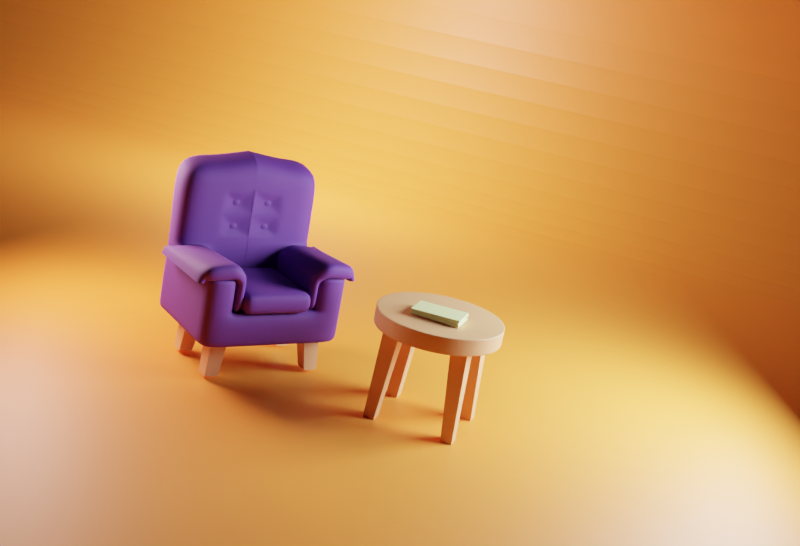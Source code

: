 # Source: kreslo.blend  (saved by Blender 2.91.10; exported with 4.5.12 LTS)
import bpy
from mathutils import Matrix  # noqa: F401  (used for matrix-valued properties, if any)

bpy.ops.wm.read_factory_settings(use_empty=True)
scene = bpy.context.scene
scene.name = 'Scene'

# ---- collections
col_collection = bpy.data.collections.new('Collection'); scene.collection.children.link(col_collection)

# ---- materials (node trees are filled in below, after node groups)
mat_material = bpy.data.materials.new('Material')
mat_material.alpha_threshold = 0.0
mat_material.use_transparent_shadow = False
mat_material.line_color = (0.0, 0.0, 0.0, 1.0)
mat_material_002 = bpy.data.materials.new('Material.002')
mat_material_002.use_transparent_shadow = False
mat_material_003 = bpy.data.materials.new('Material.003')
mat_material_003.use_transparent_shadow = False
mat_material_005 = bpy.data.materials.new('Material.005')
mat_material_005.use_transparent_shadow = False

# ---- material node trees
mat_material.use_nodes = True; mat_material.node_tree.nodes.clear()
_N = mat_material.node_tree.nodes; _L = mat_material.node_tree.links
n0 = _N.new('ShaderNodeOutputMaterial'); n0.name = 'Material Output'; n0.location = (300, 300)
n1 = _N.new('ShaderNodeBsdfPrincipled'); n1.name = 'Principled BSDF'; n1.location = (10, 300)
n1.distribution = 'GGX'
n1.subsurface_method = 'BURLEY'
n1.inputs[0].default_value = (0.1144, 0.0185, 0.2159, 1.0)
n1.inputs[2].default_value = 0.7617
n1.inputs[3].default_value = 1.45
n1.inputs[27].default_value = (0.0, 0.0, 0.0, 1.0)
n1.inputs[28].default_value = 1.0
_L.new(n1.outputs[0], n0.inputs[0])
n0.is_active_output = True
mat_material_002.use_nodes = True; mat_material_002.node_tree.nodes.clear()
_N = mat_material_002.node_tree.nodes; _L = mat_material_002.node_tree.links
n0 = _N.new('ShaderNodeBsdfPrincipled'); n0.name = 'Principled BSDF'; n0.location = (10, 300)
n0.distribution = 'GGX'
n0.subsurface_method = 'BURLEY'
n0.inputs[0].default_value = (0.7484, 0.3397, 0.1607, 1.0)
n0.inputs[3].default_value = 1.45
n0.inputs[27].default_value = (0.0, 0.0, 0.0, 1.0)
n0.inputs[28].default_value = 1.0
n1 = _N.new('ShaderNodeOutputMaterial'); n1.name = 'Material Output'; n1.location = (300, 300)
_L.new(n0.outputs[0], n1.inputs[0])
n1.is_active_output = True
mat_material_003.use_nodes = True; mat_material_003.node_tree.nodes.clear()
_N = mat_material_003.node_tree.nodes; _L = mat_material_003.node_tree.links
n0 = _N.new('ShaderNodeBsdfPrincipled'); n0.name = 'Principled BSDF'; n0.location = (10, 300)
n0.distribution = 'GGX'
n0.subsurface_method = 'BURLEY'
n0.inputs[0].default_value = (1.0, 0.248, 0.03519, 1.0)
n0.inputs[3].default_value = 1.45
n0.inputs[27].default_value = (0.0, 0.0, 0.0, 1.0)
n0.inputs[28].default_value = 1.0
n1 = _N.new('ShaderNodeOutputMaterial'); n1.name = 'Material Output'; n1.location = (300, 300)
_L.new(n0.outputs[0], n1.inputs[0])
n1.is_active_output = True
mat_material_005.use_nodes = True; mat_material_005.node_tree.nodes.clear()
_N = mat_material_005.node_tree.nodes; _L = mat_material_005.node_tree.links
n0 = _N.new('ShaderNodeBsdfPrincipled'); n0.name = 'Principled BSDF'; n0.location = (10, 300)
n0.distribution = 'GGX'
n0.subsurface_method = 'BURLEY'
n0.inputs[0].default_value = (0.7808, 0.8, 0.376, 1.0)
n0.inputs[3].default_value = 1.45
n0.inputs[27].default_value = (0.0, 0.0, 0.0, 1.0)
n0.inputs[28].default_value = 1.0
n1 = _N.new('ShaderNodeOutputMaterial'); n1.name = 'Material Output'; n1.location = (300, 300)
_L.new(n0.outputs[0], n1.inputs[0])
n1.is_active_output = True

# ---- world
world_world = bpy.data.worlds.new('World'); scene.world = world_world
world_world.use_nodes = True; world_world.node_tree.nodes.clear()
_N = world_world.node_tree.nodes; _L = world_world.node_tree.links
n0 = _N.new('ShaderNodeOutputWorld'); n0.name = 'World Output'; n0.location = (300, 300)
n1 = _N.new('ShaderNodeBackground'); n1.name = 'Background'; n1.location = (10, 300)
n1.inputs[0].default_value = (0.05088, 0.05088, 0.05088, 1.0)
n1.inputs[1].default_value = 0.0
_L.new(n1.outputs[0], n0.inputs[0])
n0.is_active_output = True
world_world.color = (0.05088, 0.05088, 0.05088)
world_world.use_sun_shadow = False
world_world.sun_shadow_jitter_overblur = 0.0

# ---- cameras
cam_camera_001 = bpy.data.cameras.new('Camera.001')

# ---- lights
light_area = bpy.data.lights.new('Area', 'AREA')
light_area.color = (0.7097, 0.9363, 1.0)
light_area.transmission_factor = 0.0
light_area.energy = 1178.0
light_area.shadow_soft_size = 4.51
light_area.shadow_maximum_resolution = 0.006
light_area.use_absolute_resolution = True
light_area.size = 4.51
light_area.size_y = 1.0
light_area_001 = bpy.data.lights.new('Area.001', 'AREA')
light_area_001.color = (1.0, 0.6876, 0.6194)
light_area_001.transmission_factor = 0.0
light_area_001.energy = 392.7
light_area_001.shadow_soft_size = 2.37
light_area_001.shadow_maximum_resolution = 0.006
light_area_001.use_absolute_resolution = True
light_area_001.size = 2.37
light_area_001.size_y = 1.0
light_area_002 = bpy.data.lights.new('Area.002', 'AREA')
light_area_002.transmission_factor = 0.0
light_area_002.energy = 1178.0
light_area_002.shadow_soft_size = 1.36
light_area_002.shadow_maximum_resolution = 0.006
light_area_002.use_absolute_resolution = True
light_area_002.size = 1.36
light_area_002.size_y = 1.0

# ---- meshes
me_cube = bpy.data.meshes.new('Cube')
me_cube.from_pydata([(0.7995, 1.0, -0.2792), (0.7995, 1.0, 0.2792), (-1.0, 1.0, -0.2792), (-1.0, 1.0, 0.2792), (-0.5232, 1.0, 0.2792), (-0.5232, 1.0, -0.2792), (-1.0, 0.5924, 0.2792), (0.7995, 0.5924, -0.2792), (-1.0, 0.5924, -0.2792), (0.7995, 0.5924, 0.2792), (-0.5232, 0.5924, 0.2792), (-0.5232, 0.5924, -0.2792), (-0.5232, 1.0, 0.2792), (-1.0, 1.0, 0.2792), (0.7995, 0.5924, 0.2792), (0.7995, 1.0, 0.2792), (-1.0, 0.5924, 0.2792), (-0.5232, 0.5924, 0.2792), (-0.5232, 1.0, 0.8283), (-0.9788, 1.0, 0.8283), (0.7995, 0.5924, 0.8283), (0.7995, 1.0, 0.8283), (-0.9788, 0.5924, 0.8283), (-0.5232, 0.5924, 0.8283), (-0.5129, 0.9617, 2.135), (-1.036, 0.9617, 2.233), (-1.046, 0.5924, 2.291), (-0.5232, 0.5924, 2.193), (-0.5232, 0.5924, 1.826), (-1.036, 1.0, 1.833), (-1.036, 0.5924, 1.833), (-0.5232, 1.0, 1.826), (-0.5232, 0.5924, 1.024), (-0.9788, 0.5924, 0.886), (-0.9788, 1.0, 0.886), (-0.5232, 1.0, 1.024), (-0.9788, 1.0, 1.048), (-0.5232, 1.0, 1.048), (-0.5232, 0.5924, 1.048), (-0.9788, 0.5924, 1.048), (0.5501, 1.0, -0.2792), (0.5501, 1.0, 0.2792), (0.5501, 0.5924, -0.2792), (0.5501, 0.5924, 0.2792), (0.5501, 1.0, 0.2792), (0.5501, 0.5924, 0.2792), (0.5501, 1.0, 0.8283), (0.5501, 0.5924, 0.8283), (0.7995, 1.0, 0.5537), (0.7995, 0.5924, 0.5537), (-0.9788, 1.0, 0.5537), (-0.9788, 0.5924, 0.5537), (-0.5232, 0.5924, 0.5537), (-0.5232, 1.0, 0.5537), (0.5501, 0.5924, 0.5537), (0.5501, 1.0, 0.5537), (0.7995, 1.0, -0.1362), (-1.0, 1.0, -0.1362), (-0.5232, 1.0, -0.1362), (0.7995, 0.5924, -0.1362), (-1.0, 0.5924, -0.1362), (0.5501, 1.0, -0.1362), (-1.0, 0.4708, 0.2792), (0.7995, 0.4708, -0.2792), (-1.0, 0.4708, -0.2792), (0.7995, 0.4708, 0.2792), (-0.5232, 0.4708, 0.2792), (-0.5232, 0.4708, -0.2792), (-1.0, 0.4708, 0.2792), (-0.5232, 0.4708, 0.2792), (-0.9788, 0.4708, 0.8283), (-0.5232, 0.4708, 0.8283), (-1.046, 0.4708, 2.291), (-0.5232, 0.4708, 2.193), (-1.036, 0.4708, 1.833), (-0.5232, 0.4708, 1.826), (-0.5232, 0.4708, 1.024), (-0.9788, 0.4708, 0.886), (-0.5232, 0.4708, 1.048), (-0.9788, 0.4708, 1.048), (0.5501, 0.4708, 0.2792), (0.5501, 0.4708, -0.2792), (-1.0, 0.4708, 0.5537), (-0.5232, 0.4708, 0.5537), (-1.0, 0.4708, -0.1362), (0.7995, 0.4708, -0.1362), (-0.8774, 1.0, 0.2792), (-0.8774, 1.0, -0.2792), (-0.8774, 0.5924, -0.2792), (-0.8774, 1.0, 0.2792), (-0.8562, 1.0, 0.8283), (-0.9134, 0.9617, 2.233), (-0.9237, 0.5924, 2.291), (-0.9131, 1.0, 1.833), (-0.8562, 1.0, 1.024), (-0.8562, 1.0, 1.048), (-0.8562, 1.0, 0.5537), (-0.8774, 1.0, -0.1362), (-0.9237, 0.4708, 2.291), (-0.8774, 0.4708, -0.2792), (0.7995, 0.5924, 0.7591), (-0.9788, 1.0, 0.7591), (-0.5232, 0.5924, 0.7591), (0.5501, 0.5924, 0.7591), (0.5501, 1.0, 0.7591), (0.7995, 1.0, 0.7591), (-0.9788, 0.5924, 0.7591), (-0.5232, 1.0, 0.7591), (-0.9788, 0.4708, 0.7591), (-0.5232, 0.4708, 0.7591), (-0.8562, 1.0, 0.7591), (-1.0, -0.005974, -0.2792), (0.7995, -0.005974, 0.2792), (-0.5232, -0.005974, 1.826), (-0.5232, -0.005974, 1.024), (-0.5232, -0.005974, 1.048), (-0.5232, -0.005974, 0.5537), (-1.0, -0.005974, -0.1362), (-1.0, -0.005974, 0.2792), (0.7995, -0.005974, -0.2792), (-0.5232, -0.005974, 0.2792), (-0.5232, -0.005974, -0.2792), (-1.0, -0.005974, 0.2792), (-0.5232, -0.005974, 0.2792), (-0.9788, -0.005974, 0.8283), (-0.5232, -0.005974, 0.8283), (-1.046, -0.005974, 2.391), (-0.5232, -0.005974, 2.293), (-1.036, -0.005974, 1.833), (-0.9788, -0.005974, 0.886), (-0.9788, -0.005974, 1.048), (0.5501, -0.005974, 0.2792), (0.5501, -0.005974, -0.2792), (-1.0, -0.005974, 0.5537), (0.7995, -0.005974, -0.1362), (-0.8774, -0.005974, -0.2792), (-0.9237, -0.005974, 2.391), (-0.5232, -0.005974, 0.7591), (-0.9788, -0.005974, 0.7591), (-1.0, 1.0, 1.437), (-0.5232, 1.0, 1.437), (-0.5232, 0.5924, 1.437), (-1.0, 0.5924, 1.437), (-0.5232, 0.4708, 1.437), (-1.0, 0.4708, 1.437), (-0.8774, 1.0, 1.437), (-0.5232, -0.005974, 1.437), (-1.0, -0.005974, 1.437), (-0.5232, 0.2324, 1.103), (-0.5232, -0.005974, 1.242), (-0.5232, -0.005974, 1.631), (-0.5232, 0.2324, 1.437), (-0.5232, 0.2324, 1.771), (-0.5232, 0.3978, 1.631), (-0.5232, 0.3978, 1.242), (-0.5734, 0.2626, 1.606), (-0.5734, 0.2324, 1.592), (-0.5734, 0.2022, 1.606), (-0.5734, 0.1935, 1.631), (-0.5734, 0.2022, 1.656), (-0.5734, 0.2324, 1.67), (-0.5734, 0.2626, 1.656), (-0.5734, 0.2714, 1.631), (-0.5734, 0.2022, 1.218), (-0.5734, 0.1935, 1.242), (-0.5734, 0.2022, 1.267), (-0.5734, 0.2324, 1.281), (-0.5734, 0.2626, 1.267), (-0.5734, 0.2714, 1.242), (-0.5734, 0.2626, 1.218), (-0.5734, 0.2324, 1.203), (-0.5533, 0.2732, 1.598), (-0.5533, 0.2324, 1.578), (-0.5533, 0.1916, 1.598), (-0.5533, 0.1798, 1.631), (-0.5533, 0.1916, 1.664), (-0.5533, 0.2324, 1.684), (-0.5533, 0.2732, 1.664), (-0.5533, 0.2851, 1.631), (-0.5533, 0.1916, 1.209), (-0.5533, 0.1798, 1.242), (-0.5533, 0.1916, 1.276), (-0.5533, 0.2324, 1.295), (-0.5533, 0.2732, 1.276), (-0.5533, 0.2851, 1.242), (-0.5533, 0.2732, 1.209), (-0.5533, 0.2324, 1.19)], [], [(60, 8, 2, 57), (62, 6, 16, 68), (61, 40, 0, 56), (97, 87, 5, 58), (43, 10, 17, 45), (40, 5, 11, 42), (56, 0, 7, 59), (6, 3, 13, 16), (84, 64, 8, 60), (87, 2, 8, 88), (104, 105, 21, 46), (103, 102, 23, 47), (106, 101, 19, 22), (105, 100, 20, 21), (1, 9, 14, 15), (86, 4, 12, 89), (41, 1, 15, 44), (30, 29, 25, 26), (46, 21, 20, 47), (110, 107, 18, 90), (108, 106, 22, 70), (91, 24, 27, 92), (93, 31, 24, 91), (31, 28, 27, 24), (74, 30, 26, 72), (144, 142, 30, 74), (140, 141, 28, 31), (145, 140, 31, 93), (142, 139, 29, 30), (22, 19, 34, 33), (90, 18, 35, 94), (18, 23, 32, 35), (70, 22, 33, 77), (33, 34, 36, 39), (94, 35, 37, 95), (35, 32, 38, 37), (77, 33, 39, 79), (18, 46, 47, 23), (4, 41, 44, 12), (100, 103, 47, 20), (107, 104, 46, 18), (0, 40, 42, 7), (9, 43, 45, 14), (58, 5, 40, 61), (12, 44, 55, 53), (14, 45, 54, 49), (68, 16, 51, 82), (89, 12, 53, 96), (15, 14, 49, 48), (16, 13, 50, 51), (45, 17, 52, 54), (44, 15, 48, 55), (4, 58, 61, 41), (62, 84, 60, 6), (1, 56, 59, 9), (86, 97, 58, 4), (41, 61, 56, 1), (6, 60, 57, 3), (9, 59, 85, 65), (118, 117, 84, 62), (17, 69, 83, 52), (122, 68, 82, 133), (7, 42, 81, 63), (10, 43, 80, 66), (129, 77, 79, 130), (32, 76, 78, 38), (124, 70, 77, 129), (23, 71, 76, 32), (141, 143, 75, 28), (147, 144, 74, 128), (128, 74, 72, 126), (92, 27, 73, 98), (138, 108, 70, 124), (102, 109, 71, 23), (28, 75, 73, 27), (10, 66, 69, 17), (88, 8, 64, 99), (117, 111, 64, 84), (43, 9, 65, 80), (59, 7, 63, 85), (42, 11, 67, 81), (118, 62, 68, 122), (78, 115, 148), (11, 88, 99, 67), (26, 92, 98, 72), (3, 57, 97, 86), (13, 89, 96, 50), (34, 94, 95, 36), (19, 90, 94, 34), (139, 145, 93, 29), (29, 93, 91, 25), (25, 91, 92, 26), (101, 110, 90, 19), (3, 86, 89, 13), (5, 87, 88, 11), (57, 2, 87, 97), (50, 96, 110, 101), (52, 83, 109, 102), (133, 82, 108, 138), (53, 55, 104, 107), (49, 54, 103, 100), (82, 51, 106, 108), (96, 53, 107, 110), (48, 49, 100, 105), (51, 50, 101, 106), (54, 52, 102, 103), (55, 48, 105, 104), (83, 116, 137, 109), (72, 98, 136, 126), (67, 99, 135, 121), (81, 67, 121, 132), (85, 63, 119, 134), (80, 65, 112, 131), (99, 64, 111, 135), (66, 120, 123, 69), (75, 113, 127, 73), (109, 137, 125, 71), (98, 73, 127, 136), (71, 125, 114, 76), (76, 114, 115, 78), (66, 80, 131, 120), (63, 81, 132, 119), (69, 123, 116, 83), (65, 85, 134, 112), (36, 95, 145, 139), (146, 157, 156, 151), (130, 79, 144, 147), (38, 78, 143, 141), (39, 36, 139, 142), (95, 37, 140, 145), (37, 38, 141, 140), (79, 39, 142, 144), (78, 169, 168, 154), (113, 75, 152), (164, 163, 115, 149), (75, 143, 153), (143, 78, 154), (170, 169, 78, 148), (143, 167, 166, 151), (166, 165, 146, 151), (160, 159, 113, 152), (168, 167, 143, 154), (75, 161, 160, 152), (158, 157, 146, 150), (115, 163, 170, 148), (162, 161, 75, 153), (156, 155, 143, 151), (113, 159, 158, 150), (143, 155, 162, 153), (146, 165, 164, 149), (166, 167, 183, 182), (165, 166, 182, 181), (171, 172, 173, 174, 175, 176, 177, 178), (179, 180, 181, 182, 183, 184, 185, 186), (167, 168, 184, 183), (162, 155, 171, 178), (168, 169, 185, 184), (155, 156, 172, 171), (169, 170, 186, 185), (156, 157, 173, 172), (157, 158, 174, 173), (158, 159, 175, 174), (159, 160, 176, 175), (160, 161, 177, 176), (161, 162, 178, 177), (170, 163, 179, 186), (163, 164, 180, 179), (164, 165, 181, 180)])
me_cube.polygons.foreach_set('use_smooth', [True] * 168)
_uv = me_cube.uv_layers.new(name='UVMap')
_uv.uv.foreach_set('vector', [0.561, 0.1667, 0.625, 0.1667, 0.625, 0.25, 0.561, 0.25, 0.375, 0.1581, 0.375, 0.1667, 0.375, 0.1667, 0.375, 0.1581, 0.561, 0.4688, 0.625, 0.4688, 0.625, 0.5, 0.561, 0.5, 0.561, 0.2653, 0.625, 0.2653, 0.625, 0.3096, 0.561, 0.3096, 0.3438, 0.5833, 0.1846, 0.5833, 0.1846, 0.5833, 0.3438, 0.5833, 0.6562, 0.5, 0.8154, 0.5, 0.8154, 0.5833, 0.6562, 0.5833, 0.561, 0.5, 0.625, 0.5, 0.625, 0.5833, 0.561, 0.5833, 0.375, 0.1667, 0.375, 0.25, 0.375, 0.25, 0.375, 0.1667, 0.561, 0.1581, 0.625, 0.1581, 0.625, 0.1667, 0.561, 0.1667, 0.8597, 0.5, 0.875, 0.5, 0.875, 0.5833, 0.8597, 0.5833, 0.375, 0.4688, 0.375, 0.5, 0.375, 0.5, 0.375, 0.4688, 0.3438, 0.5833, 0.1846, 0.5833, 0.1846, 0.5833, 0.3438, 0.5833, 0.375, 0.1667, 0.375, 0.25, 0.375, 0.25, 0.375, 0.1667, 0.375, 0.5, 0.375, 0.5833, 0.375, 0.5833, 0.375, 0.5, 0.375, 0.5, 0.375, 0.5833, 0.375, 0.5833, 0.375, 0.5, 0.375, 0.2653, 0.375, 0.3096, 0.375, 0.3096, 0.375, 0.2653, 0.375, 0.4688, 0.375, 0.5, 0.375, 0.5, 0.375, 0.4688, 0.375, 0.1667, 0.375, 0.25, 0.375, 0.25, 0.375, 0.1667, 0.3438, 0.5, 0.375, 0.5, 0.375, 0.5833, 0.3438, 0.5833, 0.375, 0.2653, 0.375, 0.3096, 0.375, 0.3096, 0.375, 0.2653, 0.375, 0.1581, 0.375, 0.1667, 0.375, 0.1667, 0.375, 0.1581, 0.1403, 0.5, 0.1846, 0.5, 0.1846, 0.5833, 0.1403, 0.5833, 0.375, 0.2653, 0.375, 0.3096, 0.375, 0.3096, 0.375, 0.2653, 0.1846, 0.5, 0.1846, 0.5833, 0.1846, 0.5833, 0.1846, 0.5, 0.375, 0.1581, 0.375, 0.1667, 0.375, 0.1667, 0.375, 0.1581, 0.375, 0.1581, 0.375, 0.1667, 0.375, 0.1667, 0.375, 0.1581, 0.1846, 0.5, 0.1846, 0.5833, 0.1846, 0.5833, 0.1846, 0.5, 0.375, 0.2653, 0.375, 0.3096, 0.375, 0.3096, 0.375, 0.2653, 0.375, 0.1667, 0.375, 0.25, 0.375, 0.25, 0.375, 0.1667, 0.375, 0.1667, 0.375, 0.25, 0.375, 0.25, 0.375, 0.1667, 0.375, 0.2653, 0.375, 0.3096, 0.375, 0.3096, 0.375, 0.2653, 0.1846, 0.5, 0.1846, 0.5833, 0.1846, 0.5833, 0.1846, 0.5, 0.375, 0.1581, 0.375, 0.1667, 0.375, 0.1667, 0.375, 0.1581, 0.375, 0.1667, 0.375, 0.25, 0.375, 0.25, 0.375, 0.1667, 0.375, 0.2653, 0.375, 0.3096, 0.375, 0.3096, 0.375, 0.2653, 0.1846, 0.5, 0.1846, 0.5833, 0.1846, 0.5833, 0.1846, 0.5, 0.375, 0.1581, 0.375, 0.1667, 0.375, 0.1667, 0.375, 0.1581, 0.1846, 0.5, 0.3438, 0.5, 0.3438, 0.5833, 0.1846, 0.5833, 0.375, 0.3096, 0.375, 0.4688, 0.375, 0.4688, 0.375, 0.3096, 0.375, 0.5833, 0.3438, 0.5833, 0.3438, 0.5833, 0.375, 0.5833, 0.375, 0.3096, 0.375, 0.4688, 0.375, 0.4688, 0.375, 0.3096, 0.625, 0.5, 0.6562, 0.5, 0.6562, 0.5833, 0.625, 0.5833, 0.375, 0.5833, 0.3438, 0.5833, 0.3438, 0.5833, 0.375, 0.5833, 0.561, 0.3096, 0.625, 0.3096, 0.625, 0.4688, 0.561, 0.4688, 0.375, 0.3096, 0.375, 0.4688, 0.375, 0.4688, 0.375, 0.3096, 0.375, 0.5833, 0.3438, 0.5833, 0.3438, 0.5833, 0.375, 0.5833, 0.375, 0.1581, 0.375, 0.1667, 0.375, 0.1667, 0.375, 0.1581, 0.375, 0.2653, 0.375, 0.3096, 0.375, 0.3096, 0.375, 0.2653, 0.375, 0.5, 0.375, 0.5833, 0.375, 0.5833, 0.375, 0.5, 0.375, 0.1667, 0.375, 0.25, 0.375, 0.25, 0.375, 0.1667, 0.3438, 0.5833, 0.1846, 0.5833, 0.1846, 0.5833, 0.3438, 0.5833, 0.375, 0.4688, 0.375, 0.5, 0.375, 0.5, 0.375, 0.4688, 0.375, 0.3096, 0.561, 0.3096, 0.561, 0.4688, 0.375, 0.4688, 0.375, 0.1581, 0.561, 0.1581, 0.561, 0.1667, 0.375, 0.1667, 0.375, 0.5, 0.561, 0.5, 0.561, 0.5833, 0.375, 0.5833, 0.375, 0.2653, 0.561, 0.2653, 0.561, 0.3096, 0.375, 0.3096, 0.375, 0.4688, 0.561, 0.4688, 0.561, 0.5, 0.375, 0.5, 0.375, 0.1667, 0.561, 0.1667, 0.561, 0.25, 0.375, 0.25, 0.375, 0.5833, 0.561, 0.5833, 0.561, 0.5919, 0.375, 0.5919, 0.375, 0.1246, 0.561, 0.1246, 0.561, 0.1581, 0.375, 0.1581, 0.1846, 0.5833, 0.1846, 0.5919, 0.1846, 0.5919, 0.1846, 0.5833, 0.375, 0.1246, 0.375, 0.1581, 0.375, 0.1581, 0.375, 0.1246, 0.625, 0.5833, 0.6562, 0.5833, 0.6562, 0.5919, 0.625, 0.5919, 0.1846, 0.5833, 0.3438, 0.5833, 0.3438, 0.5919, 0.1846, 0.5919, 0.375, 0.1246, 0.375, 0.1581, 0.375, 0.1581, 0.375, 0.1246, 0.1846, 0.5833, 0.1846, 0.5919, 0.1846, 0.5919, 0.1846, 0.5833, 0.375, 0.1246, 0.375, 0.1581, 0.375, 0.1581, 0.375, 0.1246, 0.1846, 0.5833, 0.1846, 0.5919, 0.1846, 0.5919, 0.1846, 0.5833, 0.1846, 0.5833, 0.1846, 0.5919, 0.1846, 0.5919, 0.1846, 0.5833, 0.375, 0.1246, 0.375, 0.1581, 0.375, 0.1581, 0.375, 0.1246, 0.375, 0.1246, 0.375, 0.1581, 0.375, 0.1581, 0.375, 0.1246, 0.1403, 0.5833, 0.1846, 0.5833, 0.1846, 0.5919, 0.1403, 0.5919, 0.375, 0.1246, 0.375, 0.1581, 0.375, 0.1581, 0.375, 0.1246, 0.1846, 0.5833, 0.1846, 0.5919, 0.1846, 0.5919, 0.1846, 0.5833, 0.1846, 0.5833, 0.1846, 0.5919, 0.1846, 0.5919, 0.1846, 0.5833, 0.1846, 0.5833, 0.1846, 0.5919, 0.1846, 0.5919, 0.1846, 0.5833, 0.8597, 0.5833, 0.875, 0.5833, 0.875, 0.5919, 0.8597, 0.5919, 0.561, 0.1246, 0.625, 0.1246, 0.625, 0.1581, 0.561, 0.1581, 0.3438, 0.5833, 0.375, 0.5833, 0.375, 0.5919, 0.3438, 0.5919, 0.561, 0.5833, 0.625, 0.5833, 0.625, 0.5919, 0.561, 0.5919, 0.6562, 0.5833, 0.8154, 0.5833, 0.8154, 0.5919, 0.6562, 0.5919, 0.375, 0.1246, 0.375, 0.1581, 0.375, 0.1581, 0.375, 0.1246, 0.1846, 0.5919, 0.1846, 0.6254, 0.1846, 0.6087, 0.8154, 0.5833, 0.8597, 0.5833, 0.8597, 0.5919, 0.8154, 0.5919, 0.125, 0.5833, 0.1403, 0.5833, 0.1403, 0.5919, 0.125, 0.5919, 0.375, 0.25, 0.561, 0.25, 0.561, 0.2653, 0.375, 0.2653, 0.375, 0.25, 0.375, 0.2653, 0.375, 0.2653, 0.375, 0.25, 0.375, 0.25, 0.375, 0.2653, 0.375, 0.2653, 0.375, 0.25, 0.375, 0.25, 0.375, 0.2653, 0.375, 0.2653, 0.375, 0.25, 0.375, 0.25, 0.375, 0.2653, 0.375, 0.2653, 0.375, 0.25, 0.375, 0.25, 0.375, 0.2653, 0.375, 0.2653, 0.375, 0.25, 0.125, 0.5, 0.1403, 0.5, 0.1403, 0.5833, 0.125, 0.5833, 0.375, 0.25, 0.375, 0.2653, 0.375, 0.2653, 0.375, 0.25, 0.375, 0.25, 0.375, 0.2653, 0.375, 0.2653, 0.375, 0.25, 0.8154, 0.5, 0.8597, 0.5, 0.8597, 0.5833, 0.8154, 0.5833, 0.561, 0.25, 0.625, 0.25, 0.625, 0.2653, 0.561, 0.2653, 0.375, 0.25, 0.375, 0.2653, 0.375, 0.2653, 0.375, 0.25, 0.1846, 0.5833, 0.1846, 0.5919, 0.1846, 0.5919, 0.1846, 0.5833, 0.375, 0.1246, 0.375, 0.1581, 0.375, 0.1581, 0.375, 0.1246, 0.375, 0.3096, 0.375, 0.4688, 0.375, 0.4688, 0.375, 0.3096, 0.375, 0.5833, 0.3438, 0.5833, 0.3438, 0.5833, 0.375, 0.5833, 0.375, 0.1581, 0.375, 0.1667, 0.375, 0.1667, 0.375, 0.1581, 0.375, 0.2653, 0.375, 0.3096, 0.375, 0.3096, 0.375, 0.2653, 0.375, 0.5, 0.375, 0.5833, 0.375, 0.5833, 0.375, 0.5, 0.375, 0.1667, 0.375, 0.25, 0.375, 0.25, 0.375, 0.1667, 0.3438, 0.5833, 0.1846, 0.5833, 0.1846, 0.5833, 0.3438, 0.5833, 0.375, 0.4688, 0.375, 0.5, 0.375, 0.5, 0.375, 0.4688, 0.1846, 0.5919, 0.1846, 0.6254, 0.1846, 0.6254, 0.1846, 0.5919, 0.125, 0.5919, 0.1403, 0.5919, 0.1403, 0.6254, 0.125, 0.6254, 0.8154, 0.5919, 0.8597, 0.5919, 0.8597, 0.6254, 0.8154, 0.6254, 0.6562, 0.5919, 0.8154, 0.5919, 0.8154, 0.6254, 0.6562, 0.6254, 0.561, 0.5919, 0.625, 0.5919, 0.625, 0.6254, 0.561, 0.6254, 0.3438, 0.5919, 0.375, 0.5919, 0.375, 0.6254, 0.3438, 0.6254, 0.8597, 0.5919, 0.875, 0.5919, 0.875, 0.6254, 0.8597, 0.6254, 0.1846, 0.5919, 0.1846, 0.6254, 0.1846, 0.6254, 0.1846, 0.5919, 0.1846, 0.5919, 0.1846, 0.6254, 0.1846, 0.6254, 0.1846, 0.5919, 0.1846, 0.5919, 0.1846, 0.6254, 0.1846, 0.6254, 0.1846, 0.5919, 0.1403, 0.5919, 0.1846, 0.5919, 0.1846, 0.6254, 0.1403, 0.6254, 0.1846, 0.5919, 0.1846, 0.6254, 0.1846, 0.6254, 0.1846, 0.5919, 0.1846, 0.5919, 0.1846, 0.6254, 0.1846, 0.6254, 0.1846, 0.5919, 0.1846, 0.5919, 0.3438, 0.5919, 0.3438, 0.6254, 0.1846, 0.6254, 0.625, 0.5919, 0.6562, 0.5919, 0.6562, 0.6254, 0.625, 0.6254, 0.1846, 0.5919, 0.1846, 0.6254, 0.1846, 0.6254, 0.1846, 0.5919, 0.375, 0.5919, 0.561, 0.5919, 0.561, 0.6254, 0.375, 0.6254, 0.375, 0.25, 0.375, 0.2653, 0.375, 0.2653, 0.375, 0.25, 0.1846, 0.6254, 0.1846, 0.6108, 0.1846, 0.6087, 0.1846, 0.6087, 0.375, 0.1246, 0.375, 0.1581, 0.375, 0.1581, 0.375, 0.1246, 0.1846, 0.5833, 0.1846, 0.5919, 0.1846, 0.5919, 0.1846, 0.5833, 0.375, 0.1667, 0.375, 0.25, 0.375, 0.25, 0.375, 0.1667, 0.375, 0.2653, 0.375, 0.3096, 0.375, 0.3096, 0.375, 0.2653, 0.1846, 0.5, 0.1846, 0.5833, 0.1846, 0.5833, 0.1846, 0.5, 0.375, 0.1581, 0.375, 0.1667, 0.375, 0.1667, 0.375, 0.1581, 0.1846, 0.5919, 0.1846, 0.6065, 0.1846, 0.6059, 0.1846, 0.597, 0.1846, 0.6254, 0.1846, 0.5919, 0.1846, 0.6087, 0.1846, 0.6114, 0.1846, 0.6108, 0.1846, 0.6254, 0.1846, 0.6254, 0.1846, 0.5919, 0.1846, 0.5919, 0.1846, 0.597, 0.1846, 0.5919, 0.1846, 0.5919, 0.1846, 0.597, 0.1846, 0.6087, 0.1846, 0.6065, 0.1846, 0.5919, 0.1846, 0.6087, 0.1846, 0.5919, 0.1846, 0.6065, 0.1846, 0.6087, 0.1846, 0.6087, 0.1846, 0.6087, 0.1846, 0.6108, 0.1846, 0.6254, 0.1846, 0.6087, 0.1846, 0.6087, 0.1846, 0.6108, 0.1846, 0.6254, 0.1846, 0.6087, 0.1846, 0.6059, 0.1846, 0.6065, 0.1846, 0.5919, 0.1846, 0.597, 0.1846, 0.5919, 0.1846, 0.6065, 0.1846, 0.6087, 0.1846, 0.6087, 0.1846, 0.6114, 0.1846, 0.6108, 0.1846, 0.6254, 0.1846, 0.6254, 0.1846, 0.6254, 0.1846, 0.6108, 0.1846, 0.6087, 0.1846, 0.6087, 0.1846, 0.6059, 0.1846, 0.6065, 0.1846, 0.5919, 0.1846, 0.597, 0.1846, 0.6087, 0.1846, 0.6065, 0.1846, 0.5919, 0.1846, 0.6087, 0.1846, 0.6254, 0.1846, 0.6108, 0.1846, 0.6114, 0.1846, 0.6254, 0.1846, 0.5919, 0.1846, 0.6065, 0.1846, 0.6059, 0.1846, 0.597, 0.1846, 0.6254, 0.1846, 0.6108, 0.1846, 0.6114, 0.1846, 0.6254, 0.1846, 0.6087, 0.1846, 0.6065, 0.1846, 0.6065, 0.1846, 0.6087, 0.1846, 0.6108, 0.1846, 0.6087, 0.1846, 0.6087, 0.1846, 0.6108, 0.1846, 0.6065, 0.1846, 0.6087, 0.1846, 0.6108, 0.1846, 0.6114, 0.1846, 0.6108, 0.1846, 0.6087, 0.1846, 0.6065, 0.1846, 0.6059, 0.1846, 0.6108, 0.1846, 0.6114, 0.1846, 0.6108, 0.1846, 0.6087, 0.1846, 0.6065, 0.1846, 0.6059, 0.1846, 0.6065, 0.1846, 0.6087, 0.1846, 0.6065, 0.1846, 0.6059, 0.1846, 0.6059, 0.1846, 0.6065, 0.1846, 0.6059, 0.1846, 0.6065, 0.1846, 0.6065, 0.1846, 0.6059, 0.1846, 0.6059, 0.1846, 0.6065, 0.1846, 0.6065, 0.1846, 0.6059, 0.1846, 0.6065, 0.1846, 0.6087, 0.1846, 0.6087, 0.1846, 0.6065, 0.1846, 0.6065, 0.1846, 0.6087, 0.1846, 0.6087, 0.1846, 0.6065, 0.1846, 0.6087, 0.1846, 0.6108, 0.1846, 0.6108, 0.1846, 0.6087, 0.1846, 0.6108, 0.1846, 0.6114, 0.1846, 0.6114, 0.1846, 0.6108, 0.1846, 0.6114, 0.1846, 0.6108, 0.1846, 0.6108, 0.1846, 0.6114, 0.1846, 0.6108, 0.1846, 0.6087, 0.1846, 0.6087, 0.1846, 0.6108, 0.1846, 0.6087, 0.1846, 0.6065, 0.1846, 0.6065, 0.1846, 0.6087, 0.1846, 0.6065, 0.1846, 0.6059, 0.1846, 0.6059, 0.1846, 0.6065, 0.1846, 0.6087, 0.1846, 0.6108, 0.1846, 0.6108, 0.1846, 0.6087, 0.1846, 0.6108, 0.1846, 0.6114, 0.1846, 0.6114, 0.1846, 0.6108, 0.1846, 0.6114, 0.1846, 0.6108, 0.1846, 0.6108, 0.1846, 0.6114])
me_cube.materials.append(mat_material)
me_cube.use_remesh_preserve_volume = False
me_cube.use_remesh_preserve_attributes = False
me_cube.use_mirror_vertex_groups = False
me_cube.update()
me_cube_001 = bpy.data.meshes.new('Cube.001')
me_cube_001.from_pydata([(-1.0, -1.0, -1.0), (-1.0, -1.0, 1.0), (-1.0, 1.0, -1.0), (-1.0, 1.0, 1.0), (0.7361, -1.0, -1.0), (0.7361, -1.0, 1.0), (0.7361, 1.0, -1.0), (0.7361, 1.0, 1.0), (0.5365, 1.0, -1.0), (0.5365, 1.0, 1.0), (0.5365, -1.0, -1.0), (0.5365, -1.0, 1.0), (-0.755, 1.0, -1.0), (-0.755, -1.0, 1.0), (-0.755, 1.0, 1.0), (-0.755, -1.0, -1.0), (-1.0, 0.6364, -1.0), (-1.0, 0.6364, 1.0), (0.7361, 0.6364, -1.0), (0.7361, 0.6364, 1.0), (0.5365, 0.6364, 1.0), (0.5365, 0.6364, -1.0), (-0.755, 0.6364, -1.0), (-0.755, 0.6364, 1.0), (-1.0, -0.6922, -1.0), (0.7361, -0.6922, 1.0), (0.5365, -0.6922, 1.0), (0.5365, -0.6922, -1.0), (-0.755, -0.6922, -1.0), (-0.755, -0.6922, 1.0), (-1.0, -0.6922, 1.0), (0.7361, -0.6922, -1.0), (-1.047, -1.046, 0.0), (-1.047, 1.047, 0.0), (0.7824, 1.047, 0.0), (0.7824, -1.046, 0.0), (0.5735, -1.046, 0.0), (0.5735, 1.047, 0.0), (-0.7906, 1.047, 0.0), (-0.7906, -1.046, 0.0), (0.7824, 0.6666, 0.0), (-1.047, 0.6666, 0.0), (-1.047, -0.7241, 0.0), (0.7824, -0.7241, 0.0)], [], [(41, 17, 3, 33), (37, 9, 7, 34), (43, 25, 5, 35), (39, 13, 1, 32), (27, 31, 4, 10), (29, 30, 1, 13), (25, 26, 11, 5), (28, 27, 10, 15), (35, 5, 11, 36), (38, 14, 9, 37), (33, 3, 14, 38), (24, 28, 15, 0), (26, 29, 13, 11), (36, 11, 13, 39), (9, 14, 23, 20), (2, 12, 22, 16), (12, 8, 21, 22), (7, 9, 20, 19), (14, 3, 17, 23), (8, 6, 18, 21), (34, 7, 19, 40), (42, 30, 17, 41), (32, 1, 30, 42), (20, 23, 29, 26), (16, 22, 28, 24), (22, 21, 27, 28), (19, 20, 26, 25), (23, 17, 30, 29), (21, 18, 31, 27), (40, 19, 25, 43), (18, 40, 43, 31), (0, 32, 42, 24), (24, 42, 41, 16), (6, 34, 40, 18), (10, 36, 39, 15), (2, 33, 38, 12), (12, 38, 37, 8), (4, 35, 36, 10), (15, 39, 32, 0), (31, 43, 35, 4), (8, 37, 34, 6), (16, 41, 33, 2)])
me_cube_001.polygons.foreach_set('use_smooth', [True] * 42)
_uv = me_cube_001.uv_layers.new(name='UVMap')
_uv.uv.foreach_set('vector', [0.5, 0.2083, 0.625, 0.2046, 0.625, 0.25, 0.5, 0.2489, 0.5, 0.4797, 0.625, 0.4751, 0.625, 0.5, 0.5, 0.5058, 0.5, 0.7155, 0.625, 0.7115, 0.625, 0.75, 0.5, 0.751, 0.5, 0.9738, 0.625, 0.9694, 0.625, 1.0, 0.5, 1.006, 0.3501, 0.7115, 0.375, 0.7115, 0.375, 0.75, 0.3501, 0.75, 0.8444, 0.7115, 0.875, 0.7115, 0.875, 0.75, 0.8444, 0.75, 0.625, 0.7115, 0.6499, 0.7115, 0.6499, 0.75, 0.625, 0.75, 0.1556, 0.7115, 0.3501, 0.7115, 0.3501, 0.75, 0.1556, 0.75, 0.5, 0.751, 0.625, 0.75, 0.625, 0.7749, 0.5, 0.7703, 0.5, 0.2762, 0.625, 0.2806, 0.625, 0.4751, 0.5, 0.4797, 0.5, 0.2489, 0.625, 0.25, 0.625, 0.2806, 0.5, 0.2762, 0.125, 0.7115, 0.1556, 0.7115, 0.1556, 0.75, 0.125, 0.75, 0.6499, 0.7115, 0.8444, 0.7115, 0.8444, 0.75, 0.6499, 0.75, 0.5, 0.7703, 0.625, 0.7749, 0.625, 0.9694, 0.5, 0.9738, 0.6499, 0.5, 0.8444, 0.5, 0.8444, 0.5454, 0.6499, 0.5454, 0.125, 0.5, 0.1556, 0.5, 0.1556, 0.5454, 0.125, 0.5454, 0.1556, 0.5, 0.3501, 0.5, 0.3501, 0.5454, 0.1556, 0.5454, 0.625, 0.5, 0.6499, 0.5, 0.6499, 0.5454, 0.625, 0.5454, 0.8444, 0.5, 0.875, 0.5, 0.875, 0.5454, 0.8444, 0.5454, 0.3501, 0.5, 0.375, 0.5, 0.375, 0.5454, 0.3501, 0.5454, 0.5, 0.5058, 0.625, 0.5, 0.625, 0.5454, 0.5, 0.5417, 0.5, 0.03449, 0.625, 0.03847, 0.625, 0.2046, 0.5, 0.2083, 0.5, -0.005777, 0.625, 0.0, 0.625, 0.03847, 0.5, 0.03449, 0.6499, 0.5454, 0.8444, 0.5454, 0.8444, 0.7115, 0.6499, 0.7115, 0.125, 0.5454, 0.1556, 0.5454, 0.1556, 0.7115, 0.125, 0.7115, 0.1556, 0.5454, 0.3501, 0.5454, 0.3501, 0.7115, 0.1556, 0.7115, 0.625, 0.5454, 0.6499, 0.5454, 0.6499, 0.7115, 0.625, 0.7115, 0.8444, 0.5454, 0.875, 0.5454, 0.875, 0.7115, 0.8444, 0.7115, 0.3501, 0.5454, 0.375, 0.5454, 0.375, 0.7115, 0.3501, 0.7115, 0.5, 0.5417, 0.625, 0.5454, 0.625, 0.7115, 0.5, 0.7155, 0.375, 0.5454, 0.5, 0.5417, 0.5, 0.7155, 0.375, 0.7115, 0.375, 0.0, 0.5, -0.005777, 0.5, 0.03449, 0.375, 0.03847, 0.375, 0.03847, 0.5, 0.03449, 0.5, 0.2083, 0.375, 0.2046, 0.375, 0.5, 0.5, 0.5058, 0.5, 0.5417, 0.375, 0.5454, 0.375, 0.7749, 0.5, 0.7703, 0.5, 0.9738, 0.375, 0.9694, 0.375, 0.25, 0.5, 0.2489, 0.5, 0.2762, 0.375, 0.2806, 0.375, 0.2806, 0.5, 0.2762, 0.5, 0.4797, 0.375, 0.4751, 0.375, 0.75, 0.5, 0.751, 0.5, 0.7703, 0.375, 0.7749, 0.375, 0.9694, 0.5, 0.9738, 0.5, 1.006, 0.375, 1.0, 0.375, 0.7115, 0.5, 0.7155, 0.5, 0.751, 0.375, 0.75, 0.375, 0.4751, 0.5, 0.4797, 0.5, 0.5058, 0.375, 0.5, 0.375, 0.2046, 0.5, 0.2083, 0.5, 0.2489, 0.375, 0.25])
me_cube_001.materials.append(mat_material)
me_cube_001.use_remesh_fix_poles = True
me_cube_001.use_remesh_preserve_attributes = False
me_cube_001.use_mirror_vertex_groups = False
me_cube_001.update()
me_cube_002 = bpy.data.meshes.new('Cube.002')
me_cube_002.from_pydata([(-0.6222, -1.236, -1.217), (-0.621, -1.613, 1.114), (-0.6222, 1.118, -1.217), (-0.9597, 0.4441, 0.792), (1.0, -1.236, -1.217), (1.001, -1.613, 1.174), (1.0, 1.118, -1.217), (1.001, 0.7408, 0.6549), (1.129, 1.496, 2.201), (1.129, 1.585, 1.114), (0.9748, 8.828, 0.9227), (0.9748, 10.51, 1.425), (1.08, 8.915, 2.036), (1.08, 7.983, 0.9219), (0.9748, 11.04, 0.9012), (0.9748, 9.205, 0.7544), (0.9613, 9.317, 0.9895), (0.9748, 11.04, 0.9012), (0.9748, 9.205, 0.7544), (0.9748, 11.04, 0.9012), (0.7463, 1.118, -1.217), (0.6945, 0.6944, 0.6763), (0.7463, -1.236, -1.217), (0.7475, -1.613, 1.164), (0.8049, 1.585, 1.179), (0.8572, 1.555, 2.127), (0.6741, 10.51, 1.416), (0.672, 8.859, 0.9508), (0.7628, 8.045, 0.9912), (0.8218, 8.785, 1.971), (0.672, 9.235, 0.7824), (0.6741, 11.06, 0.8924), (0.6606, 9.33, 0.9808), (0.6741, 11.06, 0.8924), (0.6741, 9.218, 0.7456), (0.6741, 11.06, 0.8924), (-0.6042, 1.118, -1.217), (-0.603, -1.613, 1.114), (-0.5897, 1.868, 1.734), (-0.9265, 10.51, 1.366), (-0.5532, 8.091, 1.625), (-0.9265, 11.13, 0.8458), (-0.9265, 11.13, 0.8458), (-0.9265, 11.13, 0.8458), (-0.9379, 0.4474, 0.7905), (-0.6042, -1.236, -1.217), (-0.9204, 1.585, 1.525), (-0.9398, 9.023, 1.1), (-0.9267, 8.373, 1.361), (-0.9398, 9.399, 0.9316), (-0.9399, 9.4, 0.9342), (-0.9265, 9.288, 0.6991), (1.105, 4.784, 1.018), (1.105, 4.787, 2.152), (0.8395, 4.752, 2.083), (0.7838, 4.815, 1.085), (-0.5714, 4.562, 1.713), (-0.9235, 4.979, 1.443), (1.039, 0.9887, 0.7897), (1.039, -0.6999, 1.476), (0.7797, -0.6826, 1.447), (0.727, 0.9559, 0.824), (-0.5991, -0.5906, 1.296), (-0.9327, 0.7815, 1.006), (-0.1217, 0.5709, 0.7334), (0.07103, -1.236, -1.217), (-0.05773, 1.585, 1.352), (-0.1339, 8.941, 1.025), (-0.08197, 8.209, 1.176), (-0.1339, 9.317, 0.857), (-0.1397, 9.365, 0.9575), (-0.1262, 9.253, 0.7224), (0.07103, 1.118, -1.217), (0.07225, -1.613, 1.139), (0.1338, 1.711, 1.931), (-0.1262, 10.51, 1.391), (0.1343, 8.438, 1.798), (-0.1262, 11.09, 0.8691), (-0.1262, 11.09, 0.8691), (-0.1262, 11.09, 0.8691), (-0.06985, 4.897, 1.264), (0.1341, 4.657, 1.898), (-0.1029, 0.8687, 0.9151), (0.09032, -0.6366, 1.372), (1.006, 10.04, 1.606), (1.006, 8.663, 0.9957), (0.7177, 10.0, 1.58), (0.6988, 8.729, 1.033), (-0.8163, 9.796, 1.442), (-0.9359, 8.67, 1.123), (-0.1186, 8.643, 1.015), (-0.04927, 9.898, 1.511), (-0.621, -1.613, 1.114), (-0.9597, 0.4441, 0.792), (-0.609, 1.872, 1.729), (-0.9434, 1.585, 1.53), (-0.9613, 9.025, 1.102), (-0.9478, 10.51, 1.365), (-0.5715, 8.082, 1.62), (-0.9493, 8.378, 1.366), (-0.9478, 11.13, 0.8452), (-0.9613, 9.401, 0.9336), (-0.9478, 11.13, 0.8452), (-0.9613, 9.401, 0.9336), (-0.9478, 11.13, 0.8452), (-0.9478, 9.289, 0.6984), (-0.603, -1.613, 1.114), (-0.5897, 1.868, 1.734), (-0.9265, 10.51, 1.366), (-0.5532, 8.091, 1.625), (-0.9265, 11.13, 0.8458), (-0.9265, 11.13, 0.8458), (-0.9265, 11.13, 0.8458), (-0.9379, 0.4474, 0.7905), (-0.9204, 1.585, 1.525), (-0.9398, 9.023, 1.1), (-0.9267, 8.373, 1.361), (-0.9398, 9.399, 0.9316), (-0.9399, 9.4, 0.9342), (-0.9265, 9.288, 0.6991), (-0.9463, 4.981, 1.448), (-0.5902, 4.559, 1.708), (-0.5714, 4.562, 1.713), (-0.9235, 4.979, 1.443), (-0.9549, 0.7791, 1.009), (-0.6175, -0.5894, 1.294), (-0.5991, -0.5906, 1.296), (-0.9327, 0.7815, 1.006), (-0.9578, 8.67, 1.126), (-0.8367, 9.793, 1.44), (-0.8163, 9.796, 1.442), (-0.9359, 8.67, 1.123)], [], [(0, 1, 3, 2), (20, 21, 7, 6), (6, 7, 5, 4), (45, 37, 1, 0), (20, 6, 4, 22), (59, 58, 9, 8), (60, 59, 8, 25), (53, 52, 13, 12), (54, 53, 12, 29), (14, 15, 16, 17), (33, 17, 19, 35), (31, 14, 17, 33), (86, 84, 11, 26), (84, 85, 10, 11), (11, 10, 15, 14), (26, 11, 14, 31), (17, 16, 18, 19), (16, 32, 34, 18), (18, 34, 35, 19), (10, 27, 30, 15), (75, 26, 31, 77), (91, 86, 26, 75), (85, 87, 27, 10), (15, 30, 32, 16), (77, 31, 33, 78), (78, 33, 35, 79), (81, 54, 29, 76), (52, 55, 28, 13), (83, 60, 25, 74), (58, 61, 24, 9), (72, 20, 22, 65), (4, 5, 23, 22), (72, 64, 21, 20), (2, 3, 44, 36), (2, 36, 45, 0), (70, 50, 51, 71), (71, 51, 43, 79), (67, 47, 49, 69), (90, 89, 47, 67), (69, 49, 50, 70), (80, 57, 48, 68), (82, 63, 46, 66), (65, 73, 37, 45), (66, 46, 57, 80), (9, 24, 55, 52), (74, 25, 54, 81), (25, 8, 53, 54), (8, 9, 52, 53), (64, 44, 63, 82), (7, 21, 61, 58), (73, 23, 60, 83), (23, 5, 59, 60), (5, 7, 58, 59), (37, 73, 83, 62), (21, 64, 82, 61), (38, 74, 81, 56), (24, 66, 80, 55), (22, 23, 73, 65), (61, 82, 66, 24), (55, 80, 68, 28), (30, 69, 70, 32), (87, 90, 67, 27), (27, 67, 69, 30), (34, 71, 79, 35), (32, 70, 71, 34), (36, 44, 64, 72), (36, 72, 65, 45), (62, 83, 74, 38), (56, 81, 76, 40), (42, 78, 79, 43), (41, 77, 78, 42), (88, 91, 75, 39), (39, 75, 77, 41), (40, 76, 91, 88), (28, 68, 90, 87), (68, 48, 89, 90), (13, 28, 87, 85), (76, 29, 86, 91), (12, 13, 85, 84), (29, 12, 84, 86), (127, 124, 95, 114), (124, 125, 94, 95), (123, 120, 99, 116), (120, 121, 98, 99), (101, 100, 102, 103), (117, 101, 103, 118), (131, 128, 96, 115), (128, 129, 97, 96), (96, 97, 100, 101), (115, 96, 101, 117), (119, 105, 104, 112), (118, 103, 105, 119), (103, 102, 104, 105), (125, 126, 107, 94), (121, 122, 109, 98), (102, 111, 112, 104), (100, 110, 111, 102), (129, 130, 108, 97), (97, 108, 110, 100), (94, 107, 122, 121), (95, 94, 121, 120), (114, 95, 120, 123), (92, 106, 126, 125), (93, 92, 125, 124), (113, 93, 124, 127), (98, 109, 130, 129), (99, 98, 129, 128), (116, 99, 128, 131)])
me_cube_002.polygons.foreach_set('use_smooth', [True] * 108)
_uv = me_cube_002.uv_layers.new(name='UVMap')
_uv.uv.foreach_set('vector', [0.375, 0.0, 0.625, 0.0, 0.625, 0.25, 0.375, 0.25, 0.375, 0.4609, 0.625, 0.4609, 0.625, 0.5, 0.375, 0.5, 0.375, 0.5, 0.625, 0.5, 0.625, 0.75, 0.375, 0.75, 0.375, 0.9972, 0.625, 0.9972, 0.625, 1.0, 0.375, 1.0, 0.3359, 0.5, 0.375, 0.5, 0.375, 0.75, 0.3359, 0.75, 0.625, 0.75, 0.625, 0.5, 0.625, 0.5, 0.625, 0.75, 0.625, 0.7891, 0.625, 0.75, 0.625, 0.75, 0.625, 0.7891, 0.625, 0.75, 0.625, 0.5, 0.625, 0.5, 0.625, 0.75, 0.625, 0.7891, 0.625, 0.75, 0.625, 0.75, 0.625, 0.7891, 0.625, 0.75, 0.625, 0.5, 0.625, 0.5, 0.625, 0.75, 0.625, 0.7476, 0.625, 0.75, 0.625, 0.75, 0.625, 0.7476, 0.625, 0.7476, 0.625, 0.75, 0.625, 0.75, 0.625, 0.7476, 0.625, 0.7891, 0.625, 0.75, 0.625, 0.75, 0.625, 0.7891, 0.625, 0.75, 0.625, 0.5, 0.625, 0.5, 0.625, 0.75, 0.625, 0.75, 0.625, 0.5, 0.625, 0.5, 0.625, 0.75, 0.625, 0.7891, 0.625, 0.75, 0.625, 0.75, 0.625, 0.7891, 0.625, 0.75, 0.625, 0.5, 0.625, 0.5, 0.625, 0.75, 0.625, 0.5, 0.625, 0.4609, 0.625, 0.4609, 0.625, 0.5, 0.625, 0.5, 0.6641, 0.5, 0.6641, 0.75, 0.625, 0.75, 0.625, 0.5, 0.625, 0.4609, 0.625, 0.4609, 0.625, 0.5, 0.625, 0.8932, 0.625, 0.7891, 0.625, 0.7891, 0.625, 0.8932, 0.625, 0.8932, 0.625, 0.7891, 0.625, 0.7891, 0.625, 0.8932, 0.625, 0.5, 0.625, 0.4609, 0.625, 0.4609, 0.625, 0.5, 0.625, 0.5, 0.625, 0.4609, 0.625, 0.4609, 0.625, 0.5, 0.625, 0.8932, 0.625, 0.7891, 0.625, 0.7891, 0.625, 0.8932, 0.7682, 0.75, 0.6641, 0.75, 0.6641, 0.75, 0.7682, 0.75, 0.625, 0.8932, 0.625, 0.7891, 0.625, 0.7891, 0.625, 0.8932, 0.625, 0.5, 0.625, 0.4609, 0.625, 0.4609, 0.625, 0.5, 0.625, 0.8932, 0.625, 0.7891, 0.625, 0.7891, 0.625, 0.8932, 0.625, 0.5, 0.625, 0.4609, 0.625, 0.4609, 0.625, 0.5, 0.2318, 0.5, 0.3359, 0.5, 0.3359, 0.75, 0.2318, 0.75, 0.375, 0.75, 0.625, 0.75, 0.625, 0.7891, 0.375, 0.7891, 0.375, 0.3568, 0.625, 0.3568, 0.625, 0.4609, 0.375, 0.4609, 0.375, 0.25, 0.625, 0.25, 0.625, 0.2528, 0.375, 0.2528, 0.125, 0.5, 0.1278, 0.5, 0.1278, 0.75, 0.125, 0.75, 0.625, 0.3568, 0.625, 0.2528, 0.625, 0.2528, 0.625, 0.3568, 0.7682, 0.5, 0.8722, 0.5, 0.8722, 0.75, 0.7682, 0.75, 0.625, 0.3568, 0.625, 0.2528, 0.625, 0.2528, 0.625, 0.3568, 0.625, 0.3568, 0.625, 0.2528, 0.625, 0.2528, 0.625, 0.3568, 0.625, 0.3568, 0.625, 0.2528, 0.625, 0.2528, 0.625, 0.3568, 0.625, 0.3568, 0.625, 0.2528, 0.625, 0.2528, 0.625, 0.3568, 0.625, 0.3568, 0.625, 0.2528, 0.625, 0.2528, 0.625, 0.3568, 0.375, 0.8932, 0.625, 0.8932, 0.625, 0.9972, 0.375, 0.9972, 0.625, 0.3568, 0.625, 0.2528, 0.625, 0.2528, 0.625, 0.3568, 0.625, 0.5, 0.625, 0.4609, 0.625, 0.4609, 0.625, 0.5, 0.625, 0.8932, 0.625, 0.7891, 0.625, 0.7891, 0.625, 0.8932, 0.625, 0.7891, 0.625, 0.75, 0.625, 0.75, 0.625, 0.7891, 0.625, 0.75, 0.625, 0.5, 0.625, 0.5, 0.625, 0.75, 0.625, 0.3568, 0.625, 0.2528, 0.625, 0.2528, 0.625, 0.3568, 0.625, 0.5, 0.625, 0.4609, 0.625, 0.4609, 0.625, 0.5, 0.625, 0.8932, 0.625, 0.7891, 0.625, 0.7891, 0.625, 0.8932, 0.625, 0.7891, 0.625, 0.75, 0.625, 0.75, 0.625, 0.7891, 0.625, 0.75, 0.625, 0.5, 0.625, 0.5, 0.625, 0.75, 0.625, 0.9972, 0.625, 0.8932, 0.625, 0.8932, 0.625, 0.9972, 0.625, 0.4609, 0.625, 0.3568, 0.625, 0.3568, 0.625, 0.4609, 0.625, 0.9972, 0.625, 0.8932, 0.625, 0.8932, 0.625, 0.9972, 0.625, 0.4609, 0.625, 0.3568, 0.625, 0.3568, 0.625, 0.4609, 0.375, 0.7891, 0.625, 0.7891, 0.625, 0.8932, 0.375, 0.8932, 0.625, 0.4609, 0.625, 0.3568, 0.625, 0.3568, 0.625, 0.4609, 0.625, 0.4609, 0.625, 0.3568, 0.625, 0.3568, 0.625, 0.4609, 0.625, 0.4609, 0.625, 0.3568, 0.625, 0.3568, 0.625, 0.4609, 0.625, 0.4609, 0.625, 0.3568, 0.625, 0.3568, 0.625, 0.4609, 0.625, 0.4609, 0.625, 0.3568, 0.625, 0.3568, 0.625, 0.4609, 0.6641, 0.5, 0.7682, 0.5, 0.7682, 0.75, 0.6641, 0.75, 0.625, 0.4609, 0.625, 0.3568, 0.625, 0.3568, 0.625, 0.4609, 0.375, 0.2528, 0.625, 0.2528, 0.625, 0.3568, 0.375, 0.3568, 0.1278, 0.5, 0.2318, 0.5, 0.2318, 0.75, 0.1278, 0.75, 0.625, 0.9972, 0.625, 0.8932, 0.625, 0.8932, 0.625, 0.9972, 0.625, 0.9972, 0.625, 0.8932, 0.625, 0.8932, 0.625, 0.9972, 0.8722, 0.75, 0.7682, 0.75, 0.7682, 0.75, 0.8722, 0.75, 0.625, 0.9972, 0.625, 0.8932, 0.625, 0.8932, 0.625, 0.9972, 0.625, 0.9972, 0.625, 0.8932, 0.625, 0.8932, 0.625, 0.9972, 0.625, 0.9972, 0.625, 0.8932, 0.625, 0.8932, 0.625, 0.9972, 0.625, 0.9972, 0.625, 0.8932, 0.625, 0.8932, 0.625, 0.9972, 0.625, 0.4609, 0.625, 0.3568, 0.625, 0.3568, 0.625, 0.4609, 0.625, 0.3568, 0.625, 0.2528, 0.625, 0.2528, 0.625, 0.3568, 0.625, 0.5, 0.625, 0.4609, 0.625, 0.4609, 0.625, 0.5, 0.625, 0.8932, 0.625, 0.7891, 0.625, 0.7891, 0.625, 0.8932, 0.625, 0.75, 0.625, 0.5, 0.625, 0.5, 0.625, 0.75, 0.625, 0.7891, 0.625, 0.75, 0.625, 0.75, 0.625, 0.7891, 0.625, 0.2528, 0.625, 0.25, 0.625, 0.25, 0.625, 0.2528, 0.625, 0.25, 0.625, 0.0, 0.625, 0.0, 0.625, 0.25, 0.625, 0.2528, 0.625, 0.25, 0.625, 0.25, 0.625, 0.2528, 0.625, 0.25, 0.625, 0.0, 0.625, 0.0, 0.625, 0.25, 0.625, 0.25, 0.625, 0.0, 0.625, 0.0, 0.625, 0.25, 0.625, 0.2528, 0.625, 0.25, 0.625, 0.25, 0.625, 0.2528, 0.625, 0.2528, 0.625, 0.25, 0.625, 0.25, 0.625, 0.2528, 0.625, 0.25, 0.625, 0.0, 0.625, 0.0, 0.625, 0.25, 0.625, 0.25, 0.625, 0.0, 0.625, 0.0, 0.625, 0.25, 0.625, 0.2528, 0.625, 0.25, 0.625, 0.25, 0.625, 0.2528, 0.8722, 0.5, 0.875, 0.5, 0.875, 0.75, 0.8722, 0.75, 0.625, 0.2528, 0.625, 0.25, 0.625, 0.25, 0.625, 0.2528, 0.625, 0.25, 0.625, 0.0, 0.625, 0.0, 0.625, 0.25, 0.625, 1.0, 0.625, 0.9972, 0.625, 0.9972, 0.625, 1.0, 0.625, 1.0, 0.625, 0.9972, 0.625, 0.9972, 0.625, 1.0, 0.625, 0.0, 0.625, -0.0001679, 0.625, -0.0001679, 0.625, 0.0, 0.625, 1.0, 0.625, 0.9972, 0.625, 0.9972, 0.625, 1.0, 0.625, 1.0, 0.625, 0.9972, 0.625, 0.9972, 0.625, 1.0, 0.625, 1.0, 0.625, 0.9972, 0.625, 0.9972, 0.625, 1.0, 0.625, 1.0, 0.625, 0.9972, 0.625, 0.9972, 0.625, 1.0, 0.625, 0.25, 0.625, 0.0, 0.625, 0.0, 0.625, 0.25, 0.625, 0.2528, 0.625, 0.25, 0.625, 0.25, 0.625, 0.2528, 0.625, 1.0, 0.625, 0.9972, 0.625, 0.9972, 0.625, 1.0, 0.625, 0.25, 0.625, 0.0, 0.625, 0.0, 0.625, 0.25, 0.625, 0.2528, 0.625, 0.25, 0.625, 0.25, 0.625, 0.2528, 0.625, 1.0, 0.625, 0.9972, 0.625, 0.9972, 0.625, 1.0, 0.625, 0.25, 0.625, 0.0, 0.625, 0.0, 0.625, 0.25, 0.625, 0.2528, 0.625, 0.25, 0.625, 0.25, 0.625, 0.2528])
me_cube_002.materials.append(mat_material)
me_cube_002.use_remesh_fix_poles = True
me_cube_002.use_remesh_preserve_attributes = False
me_cube_002.use_mirror_vertex_groups = False
me_cube_002.update()
me_cube_004 = bpy.data.meshes.new('Cube.004')
me_cube_004.from_pydata([(-1.0, -1.0, -1.0), (-1.643, -1.839, 3.982), (-1.0, 1.0, -1.0), (-1.643, 0.6618, 3.982), (1.0, -1.0, -1.0), (0.858, -1.839, 3.982), (1.0, 1.0, -1.0), (0.858, 0.6618, 3.982), (-1.643, -1.839, 3.982), (-1.643, 0.6618, 3.982), (0.858, -1.839, 3.982), (0.858, 0.6618, 3.982)], [], [(0, 1, 3, 2), (2, 3, 7, 6), (6, 7, 5, 4), (4, 5, 1, 0), (2, 6, 4, 0), (5, 7, 11, 10), (11, 9, 8, 10), (3, 1, 8, 9), (1, 5, 10, 8), (7, 3, 9, 11)])
_uv = me_cube_004.uv_layers.new(name='UVMap')
_uv.uv.foreach_set('vector', [0.375, 0.0, 0.625, 0.0, 0.625, 0.25, 0.375, 0.25, 0.375, 0.25, 0.625, 0.25, 0.625, 0.5, 0.375, 0.5, 0.375, 0.5, 0.625, 0.5, 0.625, 0.75, 0.375, 0.75, 0.375, 0.75, 0.625, 0.75, 0.625, 1.0, 0.375, 1.0, 0.125, 0.5, 0.375, 0.5, 0.375, 0.75, 0.125, 0.75, 0.625, 0.75, 0.625, 0.5, 0.625, 0.5, 0.625, 0.75, 0.625, 0.5, 0.875, 0.5, 0.875, 0.75, 0.625, 0.75, 0.625, 0.25, 0.625, 0.0, 0.625, 0.0, 0.625, 0.25, 0.625, 1.0, 0.625, 0.75, 0.625, 0.75, 0.625, 1.0, 0.625, 0.5, 0.625, 0.25, 0.625, 0.25, 0.625, 0.5])
me_cube_004.materials.append(mat_material_002)
me_cube_004.use_remesh_fix_poles = True
me_cube_004.use_remesh_preserve_attributes = False
me_cube_004.use_mirror_vertex_groups = False
me_cube_004.update()
me_plane = bpy.data.meshes.new('Plane')
me_plane.from_pydata([(1.0, -1.0, 0.0), (1.0, 1.0, 0.0), (-1.0, -1.0, 1.352), (-1.0, 1.0, 1.352), (-0.6892, -1.0, 0.0), (-1.0, -1.0, 0.3108), (-0.7298, -1.0, 0.002659), (-0.7697, -1.0, 0.01059), (-0.8082, -1.0, 0.02366), (-0.8446, -1.0, 0.04164), (-0.8784, -1.0, 0.06422), (-0.909, -1.0, 0.09102), (-0.9358, -1.0, 0.1216), (-0.9584, -1.0, 0.1554), (-0.9763, -1.0, 0.1918), (-0.9894, -1.0, 0.2303), (-0.9973, -1.0, 0.2702), (-1.0, 1.0, 0.3108), (-0.6892, 1.0, 0.0), (-0.9973, 1.0, 0.2702), (-0.9894, 1.0, 0.2303), (-0.9763, 1.0, 0.1918), (-0.9584, 1.0, 0.1554), (-0.9358, 1.0, 0.1216), (-0.909, 1.0, 0.09102), (-0.8784, 1.0, 0.06422), (-0.8446, 1.0, 0.04164), (-0.8082, 1.0, 0.02366), (-0.7697, 1.0, 0.01059), (-0.7298, 1.0, 0.002659)], [], [(4, 0, 1, 18), (17, 5, 16, 19), (19, 16, 15, 20), (20, 15, 14, 21), (21, 14, 13, 22), (22, 13, 12, 23), (23, 12, 11, 24), (24, 11, 10, 25), (25, 10, 9, 26), (26, 9, 8, 27), (27, 8, 7, 28), (28, 7, 6, 29), (29, 6, 4, 18), (5, 17, 3, 2)])
_uv = me_plane.uv_layers.new(name='UVMap')
_uv.uv.foreach_set('vector', [0.1554, 0.0, 1.0, 0.0, 1.0, 1.0, 0.1554, 1.0, 0.0, 1.0, 0.0, 0.0, 0.0, 0.0, 0.0, 1.0, 0.0, 1.0, 0.0, 0.0, 0.0, 0.0, 0.0, 1.0, 0.0, 1.0, 0.0, 0.0, 0.0, 0.0, 0.0, 1.0, 0.0, 1.0, 0.0, 0.0, 0.0, 0.0, 0.0, 1.0, 0.0, 1.0, 0.0, 0.0, 0.0, 0.0, 0.0, 1.0, 0.0, 1.0, 0.0, 0.0, 0.0, 0.0, 0.0, 1.0, 0.0, 1.0, 0.0, 0.0, 0.06079, 0.0, 0.06079, 1.0, 0.06079, 1.0, 0.06079, 0.0, 0.07769, 0.0, 0.07769, 1.0, 0.07769, 1.0, 0.07769, 0.0, 0.09592, 0.0, 0.09592, 1.0, 0.09592, 1.0, 0.09592, 0.0, 0.1152, 0.0, 0.1152, 1.0, 0.1152, 1.0, 0.1152, 0.0, 0.1351, 0.0, 0.1351, 1.0, 0.1351, 1.0, 0.1351, 0.0, 0.1554, 0.0, 0.1554, 1.0, 0.0, 0.0, 0.0, 1.0, 0.0, 1.0, 0.0, 0.0])
me_plane.materials.append(mat_material_003)
me_plane.use_remesh_fix_poles = True
me_plane.use_remesh_preserve_attributes = False
me_plane.use_mirror_vertex_groups = False
me_plane.update()
me_cylinder = bpy.data.meshes.new('Cylinder')
me_cylinder.from_pydata([(0.0, 1.0, -1.0), (0.0, 1.0, 1.0), (0.3827, 0.9239, -1.0), (0.3827, 0.9239, 1.0), (0.7071, 0.7071, -1.0), (0.7071, 0.7071, 1.0), (0.9239, 0.3827, -1.0), (0.9239, 0.3827, 1.0), (1.0, -4.371e-08, -1.0), (1.0, -4.371e-08, 1.0), (0.9239, -0.3827, -1.0), (0.9239, -0.3827, 1.0), (0.7071, -0.7071, -1.0), (0.7071, -0.7071, 1.0), (0.3827, -0.9239, -1.0), (0.3827, -0.9239, 1.0), (1.51e-07, -1.0, -1.0), (1.51e-07, -1.0, 1.0), (-0.3827, -0.9239, -1.0), (-0.3827, -0.9239, 1.0), (-0.7071, -0.7071, -1.0), (-0.7071, -0.7071, 1.0), (-0.9239, -0.3827, -1.0), (-0.9239, -0.3827, 1.0), (-1.0, 1.192e-08, -1.0), (-1.0, 1.192e-08, 1.0), (-0.9239, 0.3827, -1.0), (-0.9239, 0.3827, 1.0), (-0.7071, 0.7071, -1.0), (-0.7071, 0.7071, 1.0), (-0.3827, 0.9239, -1.0), (-0.3827, 0.9239, 1.0), (0.0, 1.0, 0.2692), (0.3827, 0.9239, 0.2692), (0.7071, 0.7071, 0.2692), (0.9239, 0.3827, 0.2692), (1.0, -4.371e-08, 0.2692), (0.9239, -0.3827, 0.2692), (0.7071, -0.7071, 0.2692), (0.3827, -0.9239, 0.2692), (1.51e-07, -1.0, 0.2692), (-0.3827, -0.9239, 0.2692), (-0.7071, -0.7071, 0.2692), (-0.9239, -0.3827, 0.2692), (-1.0, 1.192e-08, 0.2692), (-0.9239, 0.3827, 0.2692), (-0.7071, 0.7071, 0.2692), (-0.3827, 0.9239, 0.2692), (0.8155, -0.5449, -1.0), (0.8155, -0.5449, 1.0), (0.8155, -0.5449, 0.2692), (-3.87e-08, 0.7877, -1.0), (0.3014, 0.7277, -1.0), (0.3014, 0.7277, 1.0), (-3.87e-08, 0.7877, 1.0), (0.557, 0.557, -1.0), (0.557, 0.557, 1.0), (0.7277, 0.3014, -1.0), (0.7277, 0.3014, 1.0), (0.7877, -4.532e-08, -1.0), (0.7877, -4.532e-08, 1.0), (0.7277, -0.3014, -1.0), (0.7277, -0.3014, 1.0), (0.6424, -0.4292, -1.0), (0.557, -0.557, -1.0), (0.6424, -0.4292, 1.0), (0.3014, -0.7277, -1.0), (0.3014, -0.7277, 1.0), (0.557, -0.557, 1.0), (1.171e-07, -0.7877, -1.0), (1.171e-07, -0.7877, 1.0), (-0.3014, -0.7277, -1.0), (-0.3014, -0.7277, 1.0), (-0.557, -0.557, -1.0), (-0.557, -0.557, 1.0), (-0.7277, -0.3014, -1.0), (-0.7277, -0.3014, 1.0), (-0.7877, -2.589e-09, -1.0), (-0.7877, -2.589e-09, 1.0), (-0.7277, 0.3014, -1.0), (-0.7277, 0.3014, 1.0), (-0.557, 0.557, -1.0), (-0.557, 0.557, 1.0), (-0.3014, 0.7277, -1.0), (-0.3014, 0.7277, 1.0), (0.0, 1.0, -1.0), (0.3827, 0.9239, -1.0), (0.3827, 0.9239, 1.0), (0.0, 1.0, 1.0), (0.7071, 0.7071, -1.0), (0.7071, 0.7071, 1.0), (0.9239, 0.3827, -1.0), (0.9239, 0.3827, 1.0), (1.0, -4.371e-08, -1.0), (1.0, -4.371e-08, 1.0), (0.9239, -0.3827, -1.0), (0.9239, -0.3827, 1.0), (0.8155, -0.5449, -1.0), (0.7071, -0.7071, -1.0), (0.8155, -0.5449, 1.0), (0.3827, -0.9239, -1.0), (0.3827, -0.9239, 1.0), (0.7071, -0.7071, 1.0), (1.51e-07, -1.0, -1.0), (1.51e-07, -1.0, 1.0), (-0.3827, -0.9239, -1.0), (-0.3827, -0.9239, 1.0), (-0.7071, -0.7071, -1.0), (-0.7071, -0.7071, 1.0), (-0.9239, -0.3827, -1.0), (-0.9239, -0.3827, 1.0), (-1.0, 1.192e-08, -1.0), (-1.0, 1.192e-08, 1.0), (-0.9239, 0.3827, -1.0), (-0.9239, 0.3827, 1.0), (-0.7071, 0.7071, -1.0), (-0.7071, 0.7071, 1.0), (-0.3827, 0.9239, -1.0), (-0.3827, 0.9239, 1.0)], [], [(32, 1, 3, 33), (33, 3, 5, 34), (34, 5, 7, 35), (35, 7, 9, 36), (36, 9, 11, 37), (50, 49, 13, 38), (38, 13, 15, 39), (39, 15, 17, 40), (40, 17, 19, 41), (41, 19, 21, 42), (42, 21, 23, 43), (43, 23, 25, 44), (44, 25, 27, 45), (45, 27, 29, 46), (21, 19, 106, 108), (46, 29, 31, 47), (47, 31, 1, 32), (18, 20, 107, 105), (30, 47, 32, 0), (28, 46, 47, 30), (26, 45, 46, 28), (24, 44, 45, 26), (22, 43, 44, 24), (20, 42, 43, 22), (18, 41, 42, 20), (16, 40, 41, 18), (14, 39, 40, 16), (12, 38, 39, 14), (48, 50, 38, 12), (8, 36, 37, 10), (6, 35, 36, 8), (4, 34, 35, 6), (2, 33, 34, 4), (0, 32, 33, 2), (10, 37, 50, 48), (37, 11, 49, 50), (53, 54, 84, 82, 80, 78, 76, 74, 72, 70, 67, 68, 65, 62, 60, 58, 56), (51, 52, 55, 57, 59, 61, 63, 64, 66, 69, 71, 73, 75, 77, 79, 81, 83), (48, 12, 98, 97), (28, 30, 117, 115), (49, 11, 96, 99), (31, 29, 116, 118), (2, 4, 89, 86), (20, 22, 109, 107), (5, 3, 87, 90), (23, 21, 108, 110), (12, 14, 100, 98), (30, 0, 85, 117), (15, 13, 102, 101), (1, 31, 118, 88), (4, 6, 91, 89), (22, 24, 111, 109), (7, 5, 90, 92), (25, 23, 110, 112), (14, 16, 103, 100), (17, 15, 101, 104), (6, 8, 93, 91), (24, 26, 113, 111), (9, 7, 92, 94), (27, 25, 112, 114), (16, 18, 105, 103), (19, 17, 104, 106), (10, 48, 97, 95), (8, 10, 95, 93), (26, 28, 115, 113), (0, 2, 86, 85), (13, 49, 99, 102), (11, 9, 94, 96), (29, 27, 114, 116), (3, 1, 88, 87), (52, 51, 85, 86), (54, 53, 87, 88), (55, 52, 86, 89), (53, 56, 90, 87), (57, 55, 89, 91), (56, 58, 92, 90), (59, 57, 91, 93), (58, 60, 94, 92), (61, 59, 93, 95), (60, 62, 96, 94), (64, 63, 97, 98), (62, 65, 99, 96), (66, 64, 98, 100), (68, 67, 101, 102), (69, 66, 100, 103), (67, 70, 104, 101), (71, 69, 103, 105), (70, 72, 106, 104), (73, 71, 105, 107), (72, 74, 108, 106), (75, 73, 107, 109), (74, 76, 110, 108), (77, 75, 109, 111), (76, 78, 112, 110), (79, 77, 111, 113), (78, 80, 114, 112), (81, 79, 113, 115), (80, 82, 116, 114), (83, 81, 115, 117), (82, 84, 118, 116), (51, 83, 117, 85), (84, 54, 88, 118), (63, 61, 95, 97), (65, 68, 102, 99)])
me_cylinder.polygons.foreach_set('use_smooth', [True] * 104)
_uv = me_cylinder.uv_layers.new(name='UVMap')
_uv.uv.foreach_set('vector', [1.0, 0.8173, 1.0, 1.0, 0.9375, 1.0, 0.9375, 0.8173, 0.9375, 0.8173, 0.9375, 1.0, 0.875, 1.0, 0.875, 0.8173, 0.875, 0.8173, 0.875, 1.0, 0.8125, 1.0, 0.8125, 0.8173, 0.8125, 0.8173, 0.8125, 1.0, 0.75, 1.0, 0.75, 0.8173, 0.75, 0.8173, 0.75, 1.0, 0.6875, 1.0, 0.6875, 0.8173, 0.6562, 0.8173, 0.6562, 1.0, 0.625, 1.0, 0.625, 0.8173, 0.625, 0.8173, 0.625, 1.0, 0.5625, 1.0, 0.5625, 0.8173, 0.5625, 0.8173, 0.5625, 1.0, 0.5, 1.0, 0.5, 0.8173, 0.5, 0.8173, 0.5, 1.0, 0.4375, 1.0, 0.4375, 0.8173, 0.4375, 0.8173, 0.4375, 1.0, 0.375, 1.0, 0.375, 0.8173, 0.375, 0.8173, 0.375, 1.0, 0.3125, 1.0, 0.3125, 0.8173, 0.3125, 0.8173, 0.3125, 1.0, 0.25, 1.0, 0.25, 0.8173, 0.25, 0.8173, 0.25, 1.0, 0.1875, 1.0, 0.1875, 0.8173, 0.1875, 0.8173, 0.1875, 1.0, 0.125, 1.0, 0.125, 0.8173, 0.375, 1.0, 0.4375, 1.0, 0.4375, 1.0, 0.375, 1.0, 0.125, 0.8173, 0.125, 1.0, 0.0625, 1.0, 0.0625, 0.8173, 0.0625, 0.8173, 0.0625, 1.0, 0.0, 1.0, 0.0, 0.8173, 0.4375, 0.5, 0.375, 0.5, 0.375, 0.5, 0.4375, 0.5, 0.0625, 0.5, 0.0625, 0.8173, 0.0, 0.8173, 0.0, 0.5, 0.125, 0.5, 0.125, 0.8173, 0.0625, 0.8173, 0.0625, 0.5, 0.1875, 0.5, 0.1875, 0.8173, 0.125, 0.8173, 0.125, 0.5, 0.25, 0.5, 0.25, 0.8173, 0.1875, 0.8173, 0.1875, 0.5, 0.3125, 0.5, 0.3125, 0.8173, 0.25, 0.8173, 0.25, 0.5, 0.375, 0.5, 0.375, 0.8173, 0.3125, 0.8173, 0.3125, 0.5, 0.4375, 0.5, 0.4375, 0.8173, 0.375, 0.8173, 0.375, 0.5, 0.5, 0.5, 0.5, 0.8173, 0.4375, 0.8173, 0.4375, 0.5, 0.5625, 0.5, 0.5625, 0.8173, 0.5, 0.8173, 0.5, 0.5, 0.625, 0.5, 0.625, 0.8173, 0.5625, 0.8173, 0.5625, 0.5, 0.6562, 0.5, 0.6562, 0.8173, 0.625, 0.8173, 0.625, 0.5, 0.75, 0.5, 0.75, 0.8173, 0.6875, 0.8173, 0.6875, 0.5, 0.8125, 0.5, 0.8125, 0.8173, 0.75, 0.8173, 0.75, 0.5, 0.875, 0.5, 0.875, 0.8173, 0.8125, 0.8173, 0.8125, 0.5, 0.9375, 0.5, 0.9375, 0.8173, 0.875, 0.8173, 0.875, 0.5, 1.0, 0.5, 1.0, 0.8173, 0.9375, 0.8173, 0.9375, 0.5, 0.6875, 0.5, 0.6875, 0.8173, 0.6562, 0.8173, 0.6562, 0.5, 0.6875, 0.8173, 0.6875, 1.0, 0.6562, 1.0, 0.6562, 0.8173, 0.3223, 0.4247, 0.25, 0.439, 0.1777, 0.4247, 0.1163, 0.3837, 0.07534, 0.3223, 0.06095, 0.25, 0.07534, 0.1777, 0.1163, 0.1163, 0.1777, 0.07534, 0.25, 0.06095, 0.3223, 0.07534, 0.3837, 0.1163, 0.4042, 0.147, 0.4247, 0.1777, 0.439, 0.25, 0.4247, 0.3223, 0.3837, 0.3837, 0.75, 0.439, 0.8223, 0.4247, 0.8837, 0.3837, 0.9247, 0.3223, 0.939, 0.25, 0.9247, 0.1777, 0.9042, 0.147, 0.8837, 0.1163, 0.8223, 0.07534, 0.75, 0.06095, 0.6777, 0.07534, 0.6163, 0.1163, 0.5753, 0.1777, 0.561, 0.25, 0.5753, 0.3223, 0.6163, 0.3837, 0.6777, 0.4247, 0.6562, 0.5, 0.625, 0.5, 0.625, 0.5, 0.6562, 0.5, 0.125, 0.5, 0.0625, 0.5, 0.0625, 0.5, 0.125, 0.5, 0.6562, 1.0, 0.6875, 1.0, 0.6875, 1.0, 0.6562, 1.0, 0.0625, 1.0, 0.125, 1.0, 0.125, 1.0, 0.0625, 1.0, 0.9375, 0.5, 0.875, 0.5, 0.875, 0.5, 0.9375, 0.5, 0.375, 0.5, 0.3125, 0.5, 0.3125, 0.5, 0.375, 0.5, 0.875, 1.0, 0.9375, 1.0, 0.9375, 1.0, 0.875, 1.0, 0.3125, 1.0, 0.375, 1.0, 0.375, 1.0, 0.3125, 1.0, 0.625, 0.5, 0.5625, 0.5, 0.5625, 0.5, 0.625, 0.5, 0.0625, 0.5, 0.0, 0.5, 0.0, 0.5, 0.0625, 0.5, 0.5625, 1.0, 0.625, 1.0, 0.625, 1.0, 0.5625, 1.0, 0.0, 1.0, 0.0625, 1.0, 0.0625, 1.0, 0.0, 1.0, 0.875, 0.5, 0.8125, 0.5, 0.8125, 0.5, 0.875, 0.5, 0.3125, 0.5, 0.25, 0.5, 0.25, 0.5, 0.3125, 0.5, 0.8125, 1.0, 0.875, 1.0, 0.875, 1.0, 0.8125, 1.0, 0.25, 1.0, 0.3125, 1.0, 0.3125, 1.0, 0.25, 1.0, 0.5625, 0.5, 0.5, 0.5, 0.5, 0.5, 0.5625, 0.5, 0.5, 1.0, 0.5625, 1.0, 0.5625, 1.0, 0.5, 1.0, 0.8125, 0.5, 0.75, 0.5, 0.75, 0.5, 0.8125, 0.5, 0.25, 0.5, 0.1875, 0.5, 0.1875, 0.5, 0.25, 0.5, 0.75, 1.0, 0.8125, 1.0, 0.8125, 1.0, 0.75, 1.0, 0.1875, 1.0, 0.25, 1.0, 0.25, 1.0, 0.1875, 1.0, 0.5, 0.5, 0.4375, 0.5, 0.4375, 0.5, 0.5, 0.5, 0.4375, 1.0, 0.5, 1.0, 0.5, 1.0, 0.4375, 1.0, 0.6875, 0.5, 0.6562, 0.5, 0.6562, 0.5, 0.6875, 0.5, 0.75, 0.5, 0.6875, 0.5, 0.6875, 0.5, 0.75, 0.5, 0.1875, 0.5, 0.125, 0.5, 0.125, 0.5, 0.1875, 0.5, 1.0, 0.5, 0.9375, 0.5, 0.9375, 0.5, 1.0, 0.5, 0.625, 1.0, 0.6562, 1.0, 0.6562, 1.0, 0.625, 1.0, 0.6875, 1.0, 0.75, 1.0, 0.75, 1.0, 0.6875, 1.0, 0.125, 1.0, 0.1875, 1.0, 0.1875, 1.0, 0.125, 1.0, 0.9375, 1.0, 1.0, 1.0, 1.0, 1.0, 0.9375, 1.0, 0.8223, 0.4247, 0.75, 0.439, 0.75, 0.49, 0.8418, 0.4717, 0.25, 0.439, 0.3223, 0.4247, 0.3418, 0.4717, 0.25, 0.49, 0.8837, 0.3837, 0.8223, 0.4247, 0.8418, 0.4717, 0.9197, 0.4197, 0.3223, 0.4247, 0.3837, 0.3837, 0.4197, 0.4197, 0.3418, 0.4717, 0.9247, 0.3223, 0.8837, 0.3837, 0.9197, 0.4197, 0.9717, 0.3418, 0.3837, 0.3837, 0.4247, 0.3223, 0.4717, 0.3418, 0.4197, 0.4197, 0.939, 0.25, 0.9247, 0.3223, 0.9717, 0.3418, 0.99, 0.25, 0.4247, 0.3223, 0.439, 0.25, 0.49, 0.25, 0.4717, 0.3418, 0.9247, 0.1777, 0.939, 0.25, 0.99, 0.25, 0.9717, 0.1582, 0.439, 0.25, 0.4247, 0.1777, 0.4717, 0.1582, 0.49, 0.25, 0.8837, 0.1163, 0.9042, 0.147, 0.9457, 0.1192, 0.9197, 0.08029, 0.4247, 0.1777, 0.4042, 0.147, 0.4457, 0.1192, 0.4717, 0.1582, 0.8223, 0.07534, 0.8837, 0.1163, 0.9197, 0.08029, 0.8418, 0.02827, 0.3837, 0.1163, 0.3223, 0.07534, 0.3418, 0.02827, 0.4197, 0.08029, 0.75, 0.06095, 0.8223, 0.07534, 0.8418, 0.02827, 0.75, 0.01, 0.3223, 0.07534, 0.25, 0.06095, 0.25, 0.01, 0.3418, 0.02827, 0.6777, 0.07534, 0.75, 0.06095, 0.75, 0.01, 0.6582, 0.02827, 0.25, 0.06095, 0.1777, 0.07534, 0.1582, 0.02827, 0.25, 0.01, 0.6163, 0.1163, 0.6777, 0.07534, 0.6582, 0.02827, 0.5803, 0.08029, 0.1777, 0.07534, 0.1163, 0.1163, 0.08029, 0.08029, 0.1582, 0.02827, 0.5753, 0.1777, 0.6163, 0.1163, 0.5803, 0.08029, 0.5283, 0.1582, 0.1163, 0.1163, 0.07534, 0.1777, 0.02827, 0.1582, 0.08029, 0.08029, 0.561, 0.25, 0.5753, 0.1777, 0.5283, 0.1582, 0.51, 0.25, 0.07534, 0.1777, 0.06095, 0.25, 0.01, 0.25, 0.02827, 0.1582, 0.5753, 0.3223, 0.561, 0.25, 0.51, 0.25, 0.5283, 0.3418, 0.06095, 0.25, 0.07534, 0.3223, 0.02827, 0.3418, 0.01, 0.25, 0.6163, 0.3837, 0.5753, 0.3223, 0.5283, 0.3418, 0.5803, 0.4197, 0.07534, 0.3223, 0.1163, 0.3837, 0.08029, 0.4197, 0.02827, 0.3418, 0.6777, 0.4247, 0.6163, 0.3837, 0.5803, 0.4197, 0.6582, 0.4717, 0.1163, 0.3837, 0.1777, 0.4247, 0.1582, 0.4717, 0.08029, 0.4197, 0.75, 0.439, 0.6777, 0.4247, 0.6582, 0.4717, 0.75, 0.49, 0.1777, 0.4247, 0.25, 0.439, 0.25, 0.49, 0.1582, 0.4717, 0.9042, 0.147, 0.9247, 0.1777, 0.9717, 0.1582, 0.9457, 0.1192, 0.4042, 0.147, 0.3837, 0.1163, 0.4197, 0.08029, 0.4457, 0.1192])
me_cylinder.materials.append(mat_material_002)
me_cylinder.use_remesh_fix_poles = True
me_cylinder.use_remesh_preserve_attributes = False
me_cylinder.use_mirror_vertex_groups = False
me_cylinder.update()
me_cube_005 = bpy.data.meshes.new('Cube.005')
me_cube_005.from_pydata([(-1.0, -1.0, -1.0), (-2.201, -2.634, 1.0), (-1.0, 1.0, -1.0), (-2.201, 0.3599, 1.0), (1.0, -1.0, -1.0), (0.793, -2.634, 1.0), (1.0, 1.0, -1.0), (0.793, 0.3599, 1.0)], [], [(0, 1, 3, 2), (2, 3, 7, 6), (6, 7, 5, 4), (4, 5, 1, 0), (2, 6, 4, 0), (7, 3, 1, 5)])
_uv = me_cube_005.uv_layers.new(name='UVMap')
_uv.uv.foreach_set('vector', [0.375, 0.0, 0.625, 0.0, 0.625, 0.25, 0.375, 0.25, 0.375, 0.25, 0.625, 0.25, 0.625, 0.5, 0.375, 0.5, 0.375, 0.5, 0.625, 0.5, 0.625, 0.75, 0.375, 0.75, 0.375, 0.75, 0.625, 0.75, 0.625, 1.0, 0.375, 1.0, 0.125, 0.5, 0.375, 0.5, 0.375, 0.75, 0.125, 0.75, 0.625, 0.5, 0.875, 0.5, 0.875, 0.75, 0.625, 0.75])
me_cube_005.materials.append(mat_material_002)
me_cube_005.use_remesh_fix_poles = True
me_cube_005.use_remesh_preserve_attributes = False
me_cube_005.use_mirror_vertex_groups = False
me_cube_005.update()
me_cube_006 = bpy.data.meshes.new('Cube.006')
me_cube_006.from_pydata([(-1.0, -1.0, -0.6683), (-1.0, -1.0, 0.6683), (-1.0, 1.0, -0.9512), (-1.0, 1.0, 0.9512), (1.0, -1.0, -0.6683), (1.0, -1.0, 0.6683), (1.0, 1.0, -0.9512), (1.0, 1.0, 0.9512), (-1.0, -1.0, -0.3333), (-1.0, -1.0, 0.3333), (-1.0, 1.0, 0.3333), (-1.0, 1.0, -0.3333), (1.0, 1.0, 0.3333), (1.0, 1.0, -0.3333), (1.0, -1.0, 0.3333), (1.0, -1.0, -0.3333), (-0.8488, 1.0, -0.9512), (-0.8488, 1.0, 0.9512), (-0.8488, -1.0, -0.6683), (-0.8488, -1.0, 0.6683), (-0.8488, -1.0, -0.3333), (-0.8488, -1.0, 0.3333), (-0.8488, 1.0, -0.3333), (-0.8488, 1.0, 0.3333), (0.9673, 0.9673, 0.3333), (0.9673, 0.9673, -0.3333), (0.9673, -0.9673, 0.3333), (0.9673, -0.9673, -0.3333), (-0.8488, 0.9538, -0.3333), (-0.8488, 0.9538, 0.3333), (-0.8488, -0.9538, -0.3333), (-0.8488, -0.9538, 0.3333), (-1.0, -1.0, 0.0), (-1.0, 1.0, 0.0), (-0.8488, 1.0, 0.0), (-0.8488, -1.0, 0.0), (0.9673, 0.9673, 0.0), (0.9673, -0.9673, 0.0), (-0.8488, 0.9538, 0.0), (-0.8488, -0.9538, 0.0), (0.9673, 0.9673, 0.0), (0.9673, -0.9673, 0.0), (-0.8488, 0.9538, 0.0), (-0.8488, -0.9538, 0.0), (0.9673, 0.9673, 0.0), (0.9673, -0.9673, 0.0), (-0.8488, 0.9538, 0.0), (-0.8488, -0.9538, 0.0)], [], [(9, 1, 3, 10), (23, 17, 7, 12), (12, 7, 5, 14), (21, 19, 1, 9), (16, 6, 4, 18), (17, 3, 1, 19), (18, 20, 8, 0), (35, 21, 9, 32), (6, 13, 15, 4), (23, 12, 24, 29), (16, 22, 13, 6), (34, 23, 29, 38), (0, 8, 11, 2), (32, 9, 10, 33), (33, 10, 23, 34), (2, 11, 22, 16), (35, 20, 30, 39), (4, 15, 20, 18), (7, 17, 19, 5), (2, 16, 18, 0), (14, 5, 19, 21), (10, 3, 17, 23), (36, 24, 26, 37), (38, 29, 24, 36), (37, 26, 31, 39), (12, 14, 26, 24), (20, 15, 27, 30), (13, 22, 28, 25), (14, 21, 31, 26), (15, 13, 25, 27), (27, 37, 39, 30), (28, 38, 36, 25), (25, 36, 37, 27), (21, 35, 39, 31), (11, 33, 34, 22), (8, 32, 33, 11), (22, 34, 38, 28), (20, 35, 32, 8), (37, 36, 40, 41), (36, 38, 42, 40), (39, 37, 41, 43), (41, 40, 44, 45), (40, 42, 46, 44), (43, 41, 45, 47)])
_uv = me_cube_006.uv_layers.new(name='UVMap')
_uv.uv.foreach_set('vector', [0.5417, 0.0, 0.625, 0.0, 0.625, 0.25, 0.5417, 0.25, 0.5417, 0.2689, 0.625, 0.2689, 0.625, 0.5, 0.5417, 0.5, 0.5417, 0.5, 0.625, 0.5, 0.625, 0.75, 0.5417, 0.75, 0.5417, 0.9811, 0.625, 0.9811, 0.625, 1.0, 0.5417, 1.0, 0.1439, 0.5, 0.375, 0.5, 0.375, 0.75, 0.1439, 0.75, 0.8561, 0.5, 0.875, 0.5, 0.875, 0.75, 0.8561, 0.75, 0.375, 0.9811, 0.4583, 0.9811, 0.4583, 1.0, 0.375, 1.0, 0.5, 0.9811, 0.5417, 0.9811, 0.5417, 1.0, 0.5, 1.0, 0.375, 0.5, 0.4583, 0.5, 0.4583, 0.75, 0.375, 0.75, 0.5417, 0.2689, 0.5417, 0.5, 0.5417, 0.5, 0.5417, 0.2689, 0.375, 0.2689, 0.4583, 0.2689, 0.4583, 0.5, 0.375, 0.5, 0.5, 0.2689, 0.5417, 0.2689, 0.5417, 0.2689, 0.5, 0.2689, 0.375, 0.0, 0.4583, 0.0, 0.4583, 0.25, 0.375, 0.25, 0.5, 0.0, 0.5417, 0.0, 0.5417, 0.25, 0.5, 0.25, 0.5, 0.25, 0.5417, 0.25, 0.5417, 0.2689, 0.5, 0.2689, 0.375, 0.25, 0.4583, 0.25, 0.4583, 0.2689, 0.375, 0.2689, 0.5, 0.9811, 0.4583, 0.9811, 0.4583, 0.9811, 0.5, 0.9811, 0.375, 0.75, 0.4583, 0.75, 0.4583, 0.9811, 0.375, 0.9811, 0.625, 0.5, 0.8561, 0.5, 0.8561, 0.75, 0.625, 0.75, 0.125, 0.5, 0.1439, 0.5, 0.1439, 0.75, 0.125, 0.75, 0.5417, 0.75, 0.625, 0.75, 0.625, 0.9811, 0.5417, 0.9811, 0.5417, 0.25, 0.625, 0.25, 0.625, 0.2689, 0.5417, 0.2689, 0.5, 0.5, 0.5417, 0.5, 0.5417, 0.75, 0.5, 0.75, 0.5, 0.2689, 0.5417, 0.2689, 0.5417, 0.5, 0.5, 0.5, 0.5, 0.75, 0.5417, 0.75, 0.5417, 0.9811, 0.5, 0.9811, 0.5417, 0.5, 0.5417, 0.75, 0.5417, 0.75, 0.5417, 0.5, 0.4583, 0.9811, 0.4583, 0.75, 0.4583, 0.75, 0.4583, 0.9811, 0.4583, 0.5, 0.4583, 0.2689, 0.4583, 0.2689, 0.4583, 0.5, 0.5417, 0.75, 0.5417, 0.9811, 0.5417, 0.9811, 0.5417, 0.75, 0.4583, 0.75, 0.4583, 0.5, 0.4583, 0.5, 0.4583, 0.75, 0.4583, 0.75, 0.5, 0.75, 0.5, 0.9811, 0.4583, 0.9811, 0.4583, 0.2689, 0.5, 0.2689, 0.5, 0.5, 0.4583, 0.5, 0.4583, 0.5, 0.5, 0.5, 0.5, 0.75, 0.4583, 0.75, 0.5417, 0.9811, 0.5, 0.9811, 0.5, 0.9811, 0.5417, 0.9811, 0.4583, 0.25, 0.5, 0.25, 0.5, 0.2689, 0.4583, 0.2689, 0.4583, 0.0, 0.5, 0.0, 0.5, 0.25, 0.4583, 0.25, 0.4583, 0.2689, 0.5, 0.2689, 0.5, 0.2689, 0.4583, 0.2689, 0.4583, 0.9811, 0.5, 0.9811, 0.5, 1.0, 0.4583, 1.0, 0.5, 0.75, 0.5, 0.5, 0.5, 0.5, 0.5, 0.75, 0.5, 0.5, 0.5, 0.2689, 0.5, 0.2689, 0.5, 0.5, 0.5, 0.9811, 0.5, 0.75, 0.5, 0.75, 0.5, 0.9811, 0.5, 0.75, 0.5, 0.5, 0.5, 0.5, 0.5, 0.75, 0.5, 0.5, 0.5, 0.2689, 0.5, 0.2689, 0.5, 0.5, 0.5, 0.9811, 0.5, 0.75, 0.5, 0.75, 0.5, 0.9811])
me_cube_006.materials.append(mat_material_005)
me_cube_006.use_remesh_fix_poles = True
me_cube_006.use_remesh_preserve_attributes = False
me_cube_006.use_mirror_vertex_groups = False
me_cube_006.update()

# ---- objects
ob_cube = bpy.data.objects.new('Cube', me_cube)
ob_cube_001 = bpy.data.objects.new('Cube.001', me_cube_001)
ob_cube_002 = bpy.data.objects.new('Cube.002', me_cube_002)
ob_cube_003 = bpy.data.objects.new('Cube.003', me_cube_004)
ob_empty = bpy.data.objects.new('Empty', None)
ob_plane = bpy.data.objects.new('Plane', me_plane)
ob_camera = bpy.data.objects.new('Camera', cam_camera_001)
ob_cylinder = bpy.data.objects.new('Cylinder', me_cylinder)
ob_cube_004 = bpy.data.objects.new('Cube.004', me_cube_005)
ob_cube_005 = bpy.data.objects.new('Cube.005', me_cube_006)
ob_area = bpy.data.objects.new('Area', light_area)
ob_area_001 = bpy.data.objects.new('Area.001', light_area_001)
ob_area_002 = bpy.data.objects.new('Area.002', light_area_002)

# ---- transforms, parenting, visibility, modifiers, constraints
ob_cube.location = (0.0, 0.0, 0.8513)
ob_cube.rotation_euler = (0.0, -0.0, 0.9135)
ob_cube.scale = (1.0, 1.184, 1.0)
ob_cube.lock_rotations_4d = False
ob_cube.empty_display_type = 'ARROWS'
ob_cube.lineart.crease_threshold = 0.0
_m = ob_cube.modifiers.new('Mirror', 'MIRROR')
_m.use_axis = (False, True, False)
_m.use_clip = True
_m = ob_cube.modifiers.new('Subdivision', 'SUBSURF')
_m.uv_smooth = 'PRESERVE_CORNERS'
_m.levels = 2
ob_cube_001.parent = ob_cube
ob_cube_001.matrix_parent_inverse = Matrix(((1.0, -0.0, 0.0, -0.0), (-0.0, 0.8444, -0.0, 0.0), (0.0, -0.0, 1.0, -0.8513), (-0.0, 0.0, -0.0, 1.0)))
ob_cube_001.location = (0.2601, 0.0, 1.278)
ob_cube_001.scale = (0.7598, 0.5466, 0.1677)
ob_cube_001.lineart.crease_threshold = 0.0
_m = ob_cube_001.modifiers.new('Subdivision', 'SUBSURF')
_m.uv_smooth = 'PRESERVE_CORNERS'
_m.levels = 2
ob_cube_002.parent = ob_cube
ob_cube_002.matrix_parent_inverse = Matrix(((1.0, -0.0, 0.0, -0.0), (-0.0, 0.8444, -0.0, 0.0), (0.0, -0.0, 1.0, -0.8513), (-0.0, 0.0, -0.0, 1.0)))
ob_cube_002.location = (0.02158, 0.6451, 1.397)
ob_cube_002.scale = (0.7456, 0.06426, 0.2457)
ob_cube_002.lineart.crease_threshold = 0.0
_m = ob_cube_002.modifiers.new('Subdivision', 'SUBSURF')
_m.uv_smooth = 'PRESERVE_CORNERS'
_m.levels = 2
_m = ob_cube_002.modifiers.new('Mirror', 'MIRROR')
_m.use_axis = (False, True, False)
_m.mirror_object = ob_cube_001
ob_cube_003.parent = ob_cube
ob_cube_003.matrix_parent_inverse = Matrix(((1.0, -0.0, 0.0, -0.0), (-0.0, 0.8444, -0.0, 0.0), (0.0, -0.0, 1.0, -0.8513), (-0.0, 0.0, -0.0, 1.0)))
ob_cube_003.location = (0.5041, 0.8643, 0.1698)
ob_cube_003.scale = (0.1093, 0.1093, 0.1093)
ob_cube_003.lineart.crease_threshold = 0.0
_m = ob_cube_003.modifiers.new('Mirror', 'MIRROR')
_m.use_axis = (True, True, False)
_m.mirror_object = ob_empty
ob_empty.parent = ob_cube
ob_empty.matrix_parent_inverse = Matrix(((1.0, -0.0, 0.0, -0.0), (-0.0, 0.8444, -0.0, 0.0), (0.0, -0.0, 1.0, -0.8513), (-0.0, 0.0, -0.0, 1.0)))
ob_empty.location = (0.0, 0.0, 0.0)
ob_empty.lineart.crease_threshold = 0.0
ob_plane.location = (0.0, -4.876, 0.0)
ob_plane.scale = (18.78, 18.78, 18.78)
ob_plane.lineart.crease_threshold = 0.0
ob_camera.location = (15.34, 6.781, 6.868)
ob_camera.rotation_euler = (1.278, 6283.0, 1.912)
ob_camera.lineart.crease_threshold = 0.0
ob_cylinder.location = (0.0, 3.025, 1.555)
ob_cylinder.scale = (1.0, 1.0, 0.1308)
ob_cylinder.lineart.crease_threshold = 0.0
_m = ob_cylinder.modifiers.new('Subdivision', 'SUBSURF')
_m.uv_smooth = 'PRESERVE_CORNERS'
_m.levels = 2
ob_cube_004.location = (0.5248, 3.647, 0.6963)
ob_cube_004.scale = (0.1045, 0.08586, 0.7165)
ob_cube_004.lineart.crease_threshold = 0.0
_m = ob_cube_004.modifiers.new('Mirror', 'MIRROR')
_m.use_axis = (True, True, False)
_m.mirror_object = ob_cylinder
ob_cube_005.location = (0.1557, 3.036, 1.75)
ob_cube_005.scale = (0.2409, 0.3789, -0.05637)
ob_cube_005.lineart.crease_threshold = 0.0
ob_area.location = (-2.948, 7.953, 4.006)
ob_area.lineart.crease_threshold = 0.0
_c = ob_area.constraints.new('TRACK_TO'); _c.name = 'Track To'
_c.target = ob_cube
ob_area_001.location = (0.04752, -4.175, 3.368)
ob_area_001.lineart.crease_threshold = 0.0
_c = ob_area_001.constraints.new('TRACK_TO'); _c.name = 'Track To'
_c.target = ob_cube
ob_area_002.location = (-9.892, -4.241, 6.638)
ob_area_002.rotation_euler = (0.0, 0.7042, 0.0)
ob_area_002.lineart.crease_threshold = 0.0

# ---- collection membership
col_collection.objects.link(ob_cube)
col_collection.objects.link(ob_cube_001)
col_collection.objects.link(ob_cube_002)
col_collection.objects.link(ob_cube_003)
col_collection.objects.link(ob_empty)
col_collection.objects.link(ob_plane)
col_collection.objects.link(ob_camera)
col_collection.objects.link(ob_cylinder)
col_collection.objects.link(ob_cube_004)
col_collection.objects.link(ob_cube_005)
col_collection.objects.link(ob_area)
col_collection.objects.link(ob_area_001)
col_collection.objects.link(ob_area_002)

# ---- scene / render settings (as saved in the file)
scene.camera = ob_camera
scene.frame_start = 1; scene.frame_end = 241; scene.frame_set(2)
scene.render.engine = 'BLENDER_EEVEE_NEXT'
scene.render.resolution_x = 1924
scene.render.resolution_y = 1314
scene.render.pixel_aspect_x = 1.2
scene.cycles.use_denoising = False
scene.cycles.samples = 128
scene.cycles.sampling_pattern = 'TABULATED_SOBOL'
scene.cycles.use_adaptive_sampling = False
scene.cycles.use_light_tree = False
scene.eevee.use_gtao = True
scene.eevee.use_raytracing = True
scene.view_settings.look = 'High Contrast'
scene.view_settings.view_transform = 'Filmic'
scene.view_settings.exposure = 0.9249
bpy.context.view_layer.update()
